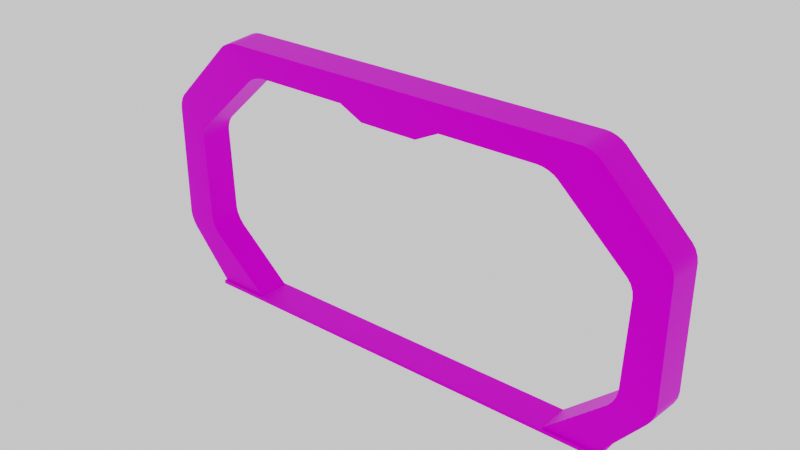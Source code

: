 # Source: PORTAO2.blend  (saved by Blender 3.2.14; exported with 4.5.12 LTS)
import bpy
from mathutils import Matrix  # noqa: F401  (used for matrix-valued properties, if any)

bpy.ops.wm.read_factory_settings(use_empty=True)
scene = bpy.context.scene
scene.name = 'Scene'

# ---- collections
col_curva1 = bpy.data.collections.new('CURVA1'); scene.collection.children.link(col_curva1)
col_portas = bpy.data.collections.new('PORTAS'); scene.collection.children.link(col_portas)

# ---- images (referenced by path relative to the original .blend; pixels are not part of the script)
import os
ASSET_DIR = os.environ.get("B2B_ASSET_DIR", "")  # directory of the original .blend (textures are referenced by path, not embedded)
HERE = os.path.dirname(os.path.abspath(__file__))  # packed textures are extracted next to this script under _unpacked/

def load_image(name, relpath, width, height, colorspace="sRGB"):
    """Load a texture the original file referenced (path relative to the .blend, or extracted next to this script)."""
    p = next((c for c in (os.path.join(HERE, relpath), os.path.join(ASSET_DIR, relpath)) if relpath and os.path.exists(c)), "")
    if p:
        img = bpy.data.images.load(p, check_existing=True)
        img.name = name
    else:  # same state as the original file: an image datablock whose file is absent (Cycles renders it pink)
        img = bpy.data.images.new(name, width, height)
        img.source = "FILE"
        img.filepath = "//" + (relpath or name)
    img.colorspace_settings.name = colorspace
    return img
img_porta03parede_base_color_png_001 = load_image('porta03Parede_Base_color.png.001', 'porta03Parede_Base_color.png', 1024, 1024, 'sRGB')

# ---- materials (node trees are filled in below, after node groups)
mat_porta03parede_008 = bpy.data.materials.new('porta03Parede.008')
mat_porta03parede_008.roughness = 0.5528
mat_porta03parede_008.specular_intensity = 1.0
mat_porta03parede_008.metallic = 1.0

# ---- material node trees
mat_porta03parede_008.use_nodes = True; mat_porta03parede_008.node_tree.nodes.clear()
_N = mat_porta03parede_008.node_tree.nodes; _L = mat_porta03parede_008.node_tree.links
n0 = _N.new('ShaderNodeBsdfPrincipled'); n0.name = 'Principled BSDF'; n0.location = (10, 300)
n0.distribution = 'GGX'
n0.subsurface_method = 'RANDOM_WALK_SKIN'
n0.inputs[1].default_value = 1.0
n0.inputs[2].default_value = 0.5528
n0.inputs[3].default_value = 1.45
n0.inputs[13].default_value = 1.0
n0.inputs[27].default_value = (0.0, 0.0, 0.0, 1.0)
n0.inputs[28].default_value = 1.0
n1 = _N.new('ShaderNodeNormalMap'); n1.name = 'Normal Map'; n1.location = (-300, -300)
n1.label = 'Normal/Map'
n2 = _N.new('ShaderNodeTexImage'); n2.name = 'Image Texture.002'; n2.location = (-717, 298)
n2.image = img_porta03parede_base_color_png_001
n3 = _N.new('ShaderNodeOutputMaterial'); n3.name = 'Material Output'; n3.location = (300, 300)
_L.new(n0.outputs[0], n3.inputs[0])
_L.new(n1.outputs[0], n0.inputs[5])
_L.new(n2.outputs[0], n0.inputs[0])
n3.is_active_output = True

# ---- world
world_world = bpy.data.worlds.new('World'); scene.world = world_world
world_world.use_nodes = True; world_world.node_tree.nodes.clear()
_N = world_world.node_tree.nodes; _L = world_world.node_tree.links
n0 = _N.new('ShaderNodeOutputWorld'); n0.name = 'World Output'; n0.location = (300, 300)
n1 = _N.new('ShaderNodeBackground'); n1.name = 'Background'; n1.location = (10, 300)
n1.inputs[0].default_value = (0.01607, 0.01607, 0.01607, 1.0)
n1.inputs[1].default_value = 50.0
_L.new(n1.outputs[0], n0.inputs[0])
n0.is_active_output = True
world_world.color = (0.05088, 0.05088, 0.05088)
world_world.use_sun_shadow = False
world_world.sun_shadow_jitter_overblur = 0.0

# ---- meshes
me_cube_026 = bpy.data.meshes.new('Cube.026')
me_cube_026.from_pydata([(-0.9672, -0.06043, -0.4551), (-0.817, -0.05997, -0.6326), (-0.9445, -0.06193, -0.4457), (-1.0, 0.06312, -0.3948), (-1.0, 0.06312, 0.03235), (-0.9662, 0.06116, 0.01819), (-0.9663, 0.06118, -0.3809), (-0.978, 0.06312, 0.08777), (-0.7509, 0.06312, 0.3149), (-0.7369, 0.06117, 0.2812), (-0.9443, 0.06116, 0.07376), (-0.9928, -0.06051, 0.02938), (-0.9928, -0.06051, -0.3919), (-0.9663, -0.06226, -0.3809), (-0.9662, -0.06225, 0.01819), (-0.817, 0.05889, -0.6326), (-0.9446, 0.06085, -0.4455), (-0.8364, 0.06084, -0.4473), (-0.6245, 0.05889, -0.6314), (-0.9736, 0.06251, -0.4574), (-0.7479, -0.06051, 0.3077), (-0.9708, -0.06051, 0.0848), (-0.9443, -0.06225, 0.07376), (-0.7369, -0.06225, 0.2812), (-0.2092, -0.06159, 0.305), (-0.6685, -0.06219, 0.3075), (-0.5469, -0.06218, 0.24), (-0.2092, -0.06158, 0.2391), (-0.1089, 0.06034, 0.3044), (2.162e-07, 0.06019, 0.3038), (2.162e-07, 0.06019, 0.1956), (-0.1089, 0.06034, 0.1959), (-0.2092, -0.06103, 0.3343), (-0.6799, -0.06055, 0.3343), (-0.8363, -0.06192, -0.4473), (-0.6245, -0.05997, -0.6314), (-0.8801, 0.06116, -0.06685), (-0.8684, 0.06118, -0.3826), (-0.8684, -0.06226, -0.3826), (-0.8801, -0.06225, -0.06685), (-0.6167, 0.06117, 0.2144), (-0.6167, -0.06225, 0.2144), (-0.8587, -0.06225, -0.01089), (-0.8587, 0.06116, -0.01089), (-0.2092, 0.0605, 0.2391), (-0.5469, 0.0611, 0.24), (-0.817, -0.05997, -0.6424), (-0.6244, -0.05997, -0.6412), (-0.817, 0.05889, -0.6424), (-0.6244, 0.05889, -0.6412), (-0.9553, 0.06116, 0.05828), (-0.989, 0.06312, 0.0723), (-0.9633, 0.06116, 0.03794), (-0.9971, 0.06312, 0.05201), (-0.9633, -0.06225, 0.03794), (-0.9899, -0.06051, 0.04904), (-0.9553, -0.06225, 0.05828), (-0.9818, -0.06051, 0.06933), (-0.8698, -0.06225, -0.02613), (-0.8698, 0.06116, -0.02613), (-0.8777, -0.06225, -0.04661), (-0.8777, 0.06116, -0.04661), (-0.1089, 0.06312, 0.3414), (2.162e-07, 0.06312, 0.3414), (-0.9868, 0.06282, -0.4393), (-0.9554, 0.06101, -0.4263), (-0.9965, 0.06304, -0.4164), (-0.9634, 0.06113, -0.4027), (-0.9894, -0.0605, -0.4135), (-0.9634, -0.06222, -0.4027), (-0.98, -0.06047, -0.4366), (-0.9554, -0.06209, -0.4264), (-0.8636, 0.06113, -0.4044), (-0.8519, 0.06101, -0.4281), (-0.8636, -0.06222, -0.4044), (-0.8519, -0.06209, -0.4281), (-0.7376, 0.06312, 0.3251), (-0.7236, 0.06116, 0.2913), (-0.72, 0.06312, 0.3337), (-0.7059, 0.06115, 0.2998), (-0.7008, 0.06312, 0.3394), (-0.6865, 0.06113, 0.3055), (-0.6829, 0.06312, 0.3414), (-0.6685, 0.06111, 0.3075), (-0.6978, -0.06054, 0.3323), (-0.6865, -0.06222, 0.3055), (-0.717, -0.06052, 0.3265), (-0.7059, -0.06223, 0.2998), (-0.7346, -0.06051, 0.3179), (-0.7236, -0.06225, 0.2913), (-0.5651, -0.06221, 0.2381), (-0.5651, 0.06112, 0.2381), (-0.5848, -0.06223, 0.2326), (-0.5848, 0.06115, 0.2326), (-0.6029, -0.06225, 0.2242), (-0.6029, 0.06116, 0.2242), (-0.1089, -0.06115, 0.3344), (2.162e-07, -0.06128, 0.3344), (-0.2092, 0.06312, 0.3414), (-0.1971, -0.06105, 0.3343), (-0.1971, 0.06312, 0.3414), (-0.1971, 0.06047, 0.3049), (-0.2092, 0.0605, 0.305), (-0.1089, -0.06143, 0.1959), (-0.1971, -0.06155, 0.239), (-0.1971, 0.06047, 0.239), (-0.1971, -0.06156, 0.3049), (-0.1089, -0.06143, 0.3044), (2.162e-07, -0.06127, 0.3038), (2.162e-07, -0.06127, 0.1956), (0.9672, -0.06043, -0.4551), (0.9445, -0.06193, -0.4457), (0.817, -0.05997, -0.6326), (1.0, 0.06312, -0.3948), (0.9663, 0.06118, -0.3809), (0.9662, 0.06116, 0.01819), (1.0, 0.06312, 0.03235), (0.978, 0.06312, 0.08777), (0.9443, 0.06116, 0.07376), (0.7369, 0.06117, 0.2812), (0.7509, 0.06312, 0.3149), (0.9928, -0.06051, 0.02938), (0.9662, -0.06225, 0.01819), (0.9663, -0.06226, -0.3809), (0.9928, -0.06051, -0.3919), (0.817, 0.05889, -0.6326), (0.6245, 0.05889, -0.6314), (0.8364, 0.06084, -0.4473), (0.9446, 0.06085, -0.4455), (0.9736, 0.06251, -0.4574), (0.7479, -0.06051, 0.3077), (0.7369, -0.06225, 0.2812), (0.9443, -0.06225, 0.07376), (0.9708, -0.06051, 0.0848), (0.2092, -0.06159, 0.305), (0.2092, -0.06158, 0.2391), (0.5469, -0.06218, 0.24), (0.6685, -0.06219, 0.3075), (0.1089, 0.06034, 0.3044), (0.1089, 0.06034, 0.1959), (0.2092, -0.06103, 0.3343), (0.6799, -0.06055, 0.3343), (0.6245, -0.05997, -0.6314), (0.8363, -0.06192, -0.4473), (0.8684, 0.06118, -0.3826), (0.8801, 0.06116, -0.06685), (0.8801, -0.06225, -0.06685), (0.8684, -0.06226, -0.3826), (0.6167, 0.06117, 0.2144), (0.8587, 0.06116, -0.01089), (0.8587, -0.06225, -0.01089), (0.6167, -0.06225, 0.2144), (0.2092, 0.0605, 0.2391), (0.5469, 0.0611, 0.24), (0.6244, -0.05997, -0.6412), (0.817, -0.05997, -0.6424), (0.6244, 0.05889, -0.6412), (0.817, 0.05889, -0.6424), (0.989, 0.06312, 0.0723), (0.9553, 0.06116, 0.05828), (0.9971, 0.06312, 0.05201), (0.9633, 0.06116, 0.03794), (0.9899, -0.06051, 0.04904), (0.9633, -0.06225, 0.03794), (0.9818, -0.06051, 0.06933), (0.9553, -0.06225, 0.05828), (0.8698, 0.06116, -0.02613), (0.8698, -0.06225, -0.02613), (0.8777, 0.06116, -0.04661), (0.8777, -0.06225, -0.04661), (0.1089, 0.06312, 0.3414), (0.9554, 0.06101, -0.4263), (0.9868, 0.06282, -0.4393), (0.9634, 0.06113, -0.4027), (0.9965, 0.06304, -0.4164), (0.9634, -0.06222, -0.4027), (0.9894, -0.0605, -0.4135), (0.9554, -0.06209, -0.4264), (0.98, -0.06047, -0.4366), (0.8636, 0.06113, -0.4044), (0.8519, 0.06101, -0.4281), (0.8636, -0.06222, -0.4044), (0.8519, -0.06209, -0.4281), (0.7236, 0.06116, 0.2913), (0.7376, 0.06312, 0.3251), (0.7059, 0.06115, 0.2998), (0.72, 0.06312, 0.3337), (0.6865, 0.06113, 0.3055), (0.7008, 0.06312, 0.3394), (0.6685, 0.06111, 0.3075), (0.6829, 0.06312, 0.3414), (0.6865, -0.06222, 0.3055), (0.6978, -0.06054, 0.3323), (0.7059, -0.06223, 0.2998), (0.717, -0.06052, 0.3265), (0.7236, -0.06225, 0.2913), (0.7346, -0.06051, 0.3179), (0.5651, 0.06112, 0.2381), (0.5651, -0.06221, 0.2381), (0.5848, 0.06115, 0.2326), (0.5848, -0.06223, 0.2326), (0.6029, 0.06116, 0.2242), (0.6029, -0.06225, 0.2242), (0.1089, -0.06115, 0.3344), (0.2092, 0.06312, 0.3414), (0.1971, 0.06312, 0.3414), (0.1971, -0.06105, 0.3343), (0.2092, 0.0605, 0.305), (0.1971, 0.06047, 0.3049), (0.1971, 0.06047, 0.239), (0.1971, -0.06155, 0.239), (0.1089, -0.06143, 0.1959), (0.1089, -0.06143, 0.3044), (0.1971, -0.06156, 0.3049)], [], [(0, 1, 2), (6, 3, 4), (4, 5, 6), (10, 7, 8), (8, 9, 10), (14, 11, 12), (12, 13, 14), (18, 15, 16), (16, 17, 18), (1, 0, 19), (19, 15, 1), (23, 20, 21), (21, 22, 23), (27, 24, 25), (25, 26, 27), (31, 28, 29), (29, 30, 31), (24, 32, 33), (33, 25, 24), (8, 7, 21), (21, 20, 8), (18, 17, 34), (34, 35, 18), (34, 2, 1), (1, 35, 34), (37, 6, 5), (5, 36, 37), (39, 14, 13), (13, 38, 39), (37, 36, 39), (39, 38, 37), (43, 40, 41), (41, 42, 43), (45, 44, 27), (27, 26, 45), (43, 10, 9), (9, 40, 43), (41, 23, 22), (22, 42, 41), (47, 35, 1), (1, 46, 47), (4, 3, 12), (12, 11, 4), (47, 46, 48), (48, 49, 47), (46, 1, 15), (15, 48, 46), (49, 18, 35), (35, 47, 49), (48, 15, 18), (18, 49, 48), (51, 7, 10), (10, 50, 51), (53, 51, 50), (50, 52, 53), (4, 53, 52), (52, 5, 4), (55, 11, 14), (14, 54, 55), (57, 55, 54), (54, 56, 57), (21, 57, 56), (56, 22, 21), (57, 21, 7), (7, 51, 57), (55, 57, 51), (51, 53, 55), (11, 55, 53), (53, 4, 11), (59, 43, 42), (42, 58, 59), (61, 59, 58), (58, 60, 61), (36, 61, 60), (60, 39, 36), (61, 36, 5), (5, 52, 61), (59, 61, 52), (52, 50, 59), (43, 59, 50), (50, 10, 43), (54, 14, 39), (39, 60, 54), (56, 54, 60), (60, 58, 56), (22, 56, 58), (58, 42, 22), (28, 62, 63), (63, 29, 28), (65, 16, 19), (19, 64, 65), (67, 65, 64), (64, 66, 67), (6, 67, 66), (66, 3, 6), (69, 13, 12), (12, 68, 69), (71, 69, 68), (68, 70, 71), (2, 71, 70), (70, 0, 2), (68, 12, 3), (3, 66, 68), (70, 68, 66), (66, 64, 70), (0, 70, 64), (64, 19, 0), (67, 6, 37), (37, 72, 67), (65, 67, 72), (72, 73, 65), (16, 65, 73), (73, 17, 16), (74, 38, 13), (13, 69, 74), (75, 74, 69), (69, 71, 75), (34, 75, 71), (71, 2, 34), (72, 37, 38), (38, 74, 72), (73, 72, 74), (74, 75, 73), (17, 73, 75), (75, 34, 17), (19, 16, 15), (77, 9, 8), (8, 76, 77), (79, 77, 76), (76, 78, 79), (81, 79, 78), (78, 80, 81), (83, 81, 80), (80, 82, 83), (85, 25, 33), (33, 84, 85), (87, 85, 84), (84, 86, 87), (89, 87, 86), (86, 88, 89), (23, 89, 88), (88, 20, 23), (84, 33, 82), (82, 80, 84), (86, 84, 80), (80, 78, 86), (88, 86, 78), (78, 76, 88), (20, 88, 76), (76, 8, 20), (91, 45, 26), (26, 90, 91), (93, 91, 90), (90, 92, 93), (95, 93, 92), (92, 94, 95), (40, 95, 94), (94, 41, 40), (81, 83, 45), (45, 91, 81), (79, 81, 91), (91, 93, 79), (77, 79, 93), (93, 95, 77), (9, 77, 95), (95, 40, 9), (90, 26, 25), (25, 85, 90), (92, 90, 85), (85, 87, 92), (94, 92, 87), (87, 89, 94), (41, 94, 89), (89, 23, 41), (63, 62, 96), (96, 97, 63), (100, 98, 32), (32, 99, 100), (102, 98, 100), (100, 101, 102), (105, 31, 103), (103, 104, 105), (107, 96, 99), (99, 106, 107), (44, 102, 101), (101, 105, 44), (103, 107, 106), (106, 104, 103), (45, 83, 102), (102, 44, 45), (83, 82, 98), (98, 102, 83), (98, 82, 33), (33, 32, 98), (44, 105, 104), (104, 27, 44), (106, 99, 32), (32, 24, 106), (104, 106, 24), (24, 27, 104), (109, 108, 107), (107, 103, 109), (108, 97, 96), (96, 107, 108), (31, 30, 109), (109, 103, 31), (62, 100, 99), (99, 96, 62), (101, 100, 62), (62, 28, 101), (105, 101, 28), (28, 31, 105), (110, 111, 112), (116, 113, 114), (114, 115, 116), (120, 117, 118), (118, 119, 120), (124, 121, 122), (122, 123, 124), (128, 125, 126), (126, 127, 128), (129, 110, 112), (112, 125, 129), (133, 130, 131), (131, 132, 133), (137, 134, 135), (135, 136, 137), (29, 138, 139), (139, 30, 29), (141, 140, 134), (134, 137, 141), (133, 117, 120), (120, 130, 133), (143, 127, 126), (126, 142, 143), (112, 111, 143), (143, 142, 112), (115, 114, 144), (144, 145, 115), (123, 122, 146), (146, 147, 123), (146, 145, 144), (144, 147, 146), (151, 148, 149), (149, 150, 151), (135, 152, 153), (153, 136, 135), (119, 118, 149), (149, 148, 119), (132, 131, 151), (151, 150, 132), (112, 142, 154), (154, 155, 112), (124, 113, 116), (116, 121, 124), (157, 155, 154), (154, 156, 157), (125, 112, 155), (155, 157, 125), (142, 126, 156), (156, 154, 142), (126, 125, 157), (157, 156, 126), (118, 117, 158), (158, 159, 118), (159, 158, 160), (160, 161, 159), (161, 160, 116), (116, 115, 161), (122, 121, 162), (162, 163, 122), (163, 162, 164), (164, 165, 163), (165, 164, 133), (133, 132, 165), (117, 133, 164), (164, 158, 117), (158, 164, 162), (162, 160, 158), (160, 162, 121), (121, 116, 160), (150, 149, 166), (166, 167, 150), (167, 166, 168), (168, 169, 167), (169, 168, 145), (145, 146, 169), (115, 145, 168), (168, 161, 115), (161, 168, 166), (166, 159, 161), (159, 166, 149), (149, 118, 159), (146, 122, 163), (163, 169, 146), (169, 163, 165), (165, 167, 169), (167, 165, 132), (132, 150, 167), (63, 170, 138), (138, 29, 63), (129, 128, 171), (171, 172, 129), (172, 171, 173), (173, 174, 172), (174, 173, 114), (114, 113, 174), (124, 123, 175), (175, 176, 124), (176, 175, 177), (177, 178, 176), (178, 177, 111), (111, 110, 178), (113, 124, 176), (176, 174, 113), (174, 176, 178), (178, 172, 174), (172, 178, 110), (110, 129, 172), (144, 114, 173), (173, 179, 144), (179, 173, 171), (171, 180, 179), (180, 171, 128), (128, 127, 180), (123, 147, 181), (181, 175, 123), (175, 181, 182), (182, 177, 175), (177, 182, 143), (143, 111, 177), (147, 144, 179), (179, 181, 147), (181, 179, 180), (180, 182, 181), (182, 180, 127), (127, 143, 182), (129, 125, 128), (120, 119, 183), (183, 184, 120), (184, 183, 185), (185, 186, 184), (186, 185, 187), (187, 188, 186), (188, 187, 189), (189, 190, 188), (141, 137, 191), (191, 192, 141), (192, 191, 193), (193, 194, 192), (194, 193, 195), (195, 196, 194), (196, 195, 131), (131, 130, 196), (190, 141, 192), (192, 188, 190), (188, 192, 194), (194, 186, 188), (186, 194, 196), (196, 184, 186), (184, 196, 130), (130, 120, 184), (136, 153, 197), (197, 198, 136), (198, 197, 199), (199, 200, 198), (200, 199, 201), (201, 202, 200), (202, 201, 148), (148, 151, 202), (153, 189, 187), (187, 197, 153), (197, 187, 185), (185, 199, 197), (199, 185, 183), (183, 201, 199), (201, 183, 119), (119, 148, 201), (137, 136, 198), (198, 191, 137), (191, 198, 200), (200, 193, 191), (193, 200, 202), (202, 195, 193), (195, 202, 151), (151, 131, 195), (203, 170, 63), (63, 97, 203), (140, 204, 205), (205, 206, 140), (205, 204, 207), (207, 208, 205), (211, 139, 209), (209, 210, 211), (206, 203, 212), (212, 213, 206), (208, 207, 152), (152, 209, 208), (213, 212, 211), (211, 210, 213), (207, 189, 153), (153, 152, 207), (204, 190, 189), (189, 207, 204), (141, 190, 204), (204, 140, 141), (210, 209, 152), (152, 135, 210), (140, 206, 213), (213, 134, 140), (134, 213, 210), (210, 135, 134), (212, 108, 109), (109, 211, 212), (203, 97, 108), (108, 212, 203), (109, 30, 139), (139, 211, 109), (206, 205, 170), (170, 203, 206), (170, 205, 208), (208, 138, 170), (138, 208, 209), (209, 139, 138)])
me_cube_026.polygons.foreach_set('use_smooth', [True] * 424)
_k = set([(0, 1), (0, 70), (1, 15), (1, 46), (3, 4), (3, 66), (4, 53), (7, 8), (7, 51), (8, 76), (11, 12), (11, 55), (12, 68), (15, 19), (15, 48), (17, 18), (17, 73), (18, 35), (18, 49), (19, 64), (20, 21), (20, 88), (21, 57), (26, 27), (26, 90), (27, 104), (30, 31), (30, 139), (31, 105), (32, 33), (32, 99), (33, 84), (34, 35), (34, 75), (35, 47), (36, 37), (36, 61), (37, 72), (38, 39), (38, 74), (39, 60), (40, 43), (40, 95), (41, 42), (41, 94), (42, 58), (43, 59), (44, 45), (44, 105), (45, 91), (46, 47), (46, 48), (47, 49), (48, 49), (51, 53), (55, 57), (58, 60), (59, 61), (62, 63), (62, 100), (63, 170), (64, 66), (68, 70), (72, 73), (74, 75), (76, 78), (78, 80), (80, 82), (82, 98), (84, 86), (86, 88), (90, 92), (91, 93), (92, 94), (93, 95), (96, 97), (96, 99), (97, 203), (98, 100), (103, 104), (103, 109), (109, 211), (110, 112), (110, 178), (112, 125), (112, 155), (113, 116), (113, 174), (116, 160), (117, 120), (117, 158), (120, 184), (121, 124), (121, 162), (124, 176), (125, 129), (125, 157), (126, 127), (126, 142), (126, 156), (127, 180), (129, 172), (130, 133), (130, 196), (133, 164), (135, 136), (135, 210), (136, 198), (139, 209), (140, 141), (140, 206), (141, 192), (142, 143), (142, 154), (143, 182), (144, 145), (144, 179), (145, 168), (146, 147), (146, 169), (147, 181), (148, 149), (148, 201), (149, 166), (150, 151), (150, 167), (151, 202), (152, 153), (152, 209), (153, 197), (154, 155), (154, 156), (155, 157), (156, 157), (158, 160), (162, 164), (166, 168), (167, 169), (170, 205), (172, 174), (176, 178), (179, 180), (181, 182), (184, 186), (186, 188), (188, 190), (190, 204), (192, 194), (194, 196), (197, 199), (198, 200), (199, 201), (200, 202), (203, 206), (204, 205), (210, 211)])
me_cube_026.attributes.new('sharp_edge', 'BOOLEAN', 'EDGE').data.foreach_set('value', [ (min(e.vertices), max(e.vertices)) in _k for e in me_cube_026.edges])
_uv = me_cube_026.uv_layers.new(name='UVMap')
_uv.uv.foreach_set('vector', [0.8802, 0.8041, 0.8904, 0.8403, 0.8638, 0.817, 0.9478, 0.7786, 0.9347, 0.7833, 0.8426, 0.6673, 0.8426, 0.6673, 0.8546, 0.6615, 0.9478, 0.7786, 0.8379, 0.6462, 0.8303, 0.6552, 0.7594, 0.5776, 0.7594, 0.5776, 0.7695, 0.5717, 0.8379, 0.6462, 0.7949, 0.7036, 0.8028, 0.6955, 0.8711, 0.7929, 0.8711, 0.7929, 0.8553, 0.8028, 0.7949, 0.7036, 0.9204, 0.8851, 0.9444, 0.8439, 0.9759, 0.8225, 0.9759, 0.8225, 0.9541, 0.9324, 0.9204, 0.8851, 0.8904, 0.8403, 0.8802, 0.8041, 0.9516, 0.8022, 0.9516, 0.8022, 0.9444, 0.8439, 0.8904, 0.8403, 0.7247, 0.6144, 0.73, 0.6066, 0.7945, 0.6817, 0.7945, 0.6817, 0.7859, 0.6863, 0.7247, 0.6144, 0.5734, 0.5127, 0.5899, 0.4957, 0.7059, 0.5982, 0.7059, 0.5982, 0.6609, 0.5937, 0.5734, 0.5127, 0.6383, 0.3931, 0.612, 0.4205, 0.5848, 0.3937, 0.5848, 0.3937, 0.611, 0.3665, 0.6383, 0.3931, 0.5899, 0.4957, 0.5971, 0.4876, 0.7143, 0.5927, 0.7143, 0.5927, 0.7059, 0.5982, 0.5899, 0.4957, 0.7594, 0.5776, 0.8303, 0.6552, 0.7945, 0.6817, 0.7945, 0.6817, 0.73, 0.6066, 0.7594, 0.5776, 0.9204, 0.8851, 0.9541, 0.9324, 0.8515, 0.8951, 0.8515, 0.8951, 0.9038, 0.8696, 0.9204, 0.8851, 0.8515, 0.8951, 0.8638, 0.817, 0.8904, 0.8403, 0.8904, 0.8403, 0.9038, 0.8696, 0.8515, 0.8951, 0.989, 0.7804, 0.9478, 0.7786, 0.8546, 0.6615, 0.8546, 0.6615, 0.8977, 0.6607, 0.989, 0.7804, 0.7742, 0.7431, 0.7949, 0.7036, 0.8553, 0.8028, 0.8553, 0.8028, 0.834, 0.8723, 0.7742, 0.7431, 0.8073, 0.9071, 0.7378, 0.7685, 0.7742, 0.7431, 0.7742, 0.7431, 0.834, 0.8723, 0.8073, 0.9071, 0.7242, 0.7486, 0.6457, 0.6482, 0.6785, 0.6216, 0.6785, 0.6216, 0.7577, 0.7213, 0.7242, 0.7486, 0.6304, 0.6255, 0.545, 0.5459, 0.5734, 0.5127, 0.5734, 0.5127, 0.6609, 0.5937, 0.6304, 0.6255, 0.8765, 0.6249, 0.8379, 0.6462, 0.7695, 0.5717, 0.7695, 0.5717, 0.7796, 0.5243, 0.8765, 0.6249, 0.6785, 0.6216, 0.7247, 0.6144, 0.7859, 0.6863, 0.7859, 0.6863, 0.7577, 0.7213, 0.6785, 0.6216, 0.9052, 0.8688, 0.9038, 0.8696, 0.8904, 0.8403, 0.8904, 0.8403, 0.8944, 0.8417, 0.9052, 0.8688, 0.8426, 0.6673, 0.9347, 0.7833, 0.8711, 0.7929, 0.8711, 0.7929, 0.8028, 0.6955, 0.8426, 0.6673, 0.9052, 0.8688, 0.8944, 0.8417, 0.9413, 0.8451, 0.9413, 0.8451, 0.92, 0.8821, 0.9052, 0.8688, 0.8944, 0.8417, 0.8904, 0.8403, 0.9444, 0.8439, 0.9444, 0.8439, 0.9413, 0.8451, 0.8944, 0.8417, 0.92, 0.8821, 0.9204, 0.8851, 0.9038, 0.8696, 0.9038, 0.8696, 0.9052, 0.8688, 0.92, 0.8821, 0.9413, 0.8451, 0.9444, 0.8439, 0.9204, 0.8851, 0.9204, 0.8851, 0.92, 0.8821, 0.9413, 0.8451, 0.8338, 0.6592, 0.8303, 0.6552, 0.8379, 0.6462, 0.8379, 0.6462, 0.8428, 0.6509, 0.8338, 0.6592, 0.8383, 0.6635, 0.8338, 0.6592, 0.8428, 0.6509, 0.8428, 0.6509, 0.8487, 0.6565, 0.8383, 0.6635, 0.8426, 0.6673, 0.8383, 0.6635, 0.8487, 0.6565, 0.8487, 0.6565, 0.8546, 0.6615, 0.8426, 0.6673, 0.8005, 0.6908, 0.8028, 0.6955, 0.7949, 0.7036, 0.7949, 0.7036, 0.7927, 0.6973, 0.8005, 0.6908, 0.7976, 0.6857, 0.8005, 0.6908, 0.7927, 0.6973, 0.7927, 0.6973, 0.7894, 0.6911, 0.7976, 0.6857, 0.7945, 0.6817, 0.7976, 0.6857, 0.7894, 0.6911, 0.7894, 0.6911, 0.7859, 0.6863, 0.7945, 0.6817, 0.7976, 0.6857, 0.7945, 0.6817, 0.8303, 0.6552, 0.8303, 0.6552, 0.8338, 0.6592, 0.7976, 0.6857, 0.8005, 0.6908, 0.7976, 0.6857, 0.8338, 0.6592, 0.8338, 0.6592, 0.8383, 0.6635, 0.8005, 0.6908, 0.8028, 0.6955, 0.8005, 0.6908, 0.8383, 0.6635, 0.8383, 0.6635, 0.8426, 0.6673, 0.8028, 0.6955, 0.7286, 0.7546, 0.7242, 0.7486, 0.7577, 0.7213, 0.7577, 0.7213, 0.7636, 0.7275, 0.7286, 0.7546, 0.7335, 0.7617, 0.7286, 0.7546, 0.7636, 0.7275, 0.7636, 0.7275, 0.7696, 0.7354, 0.7335, 0.7617, 0.7378, 0.7685, 0.7335, 0.7617, 0.7696, 0.7354, 0.7696, 0.7354, 0.7742, 0.7431, 0.7378, 0.7685, 0.8903, 0.6501, 0.8977, 0.6607, 0.8546, 0.6615, 0.8546, 0.6615, 0.8487, 0.6565, 0.8903, 0.6501, 0.8825, 0.637, 0.8903, 0.6501, 0.8487, 0.6565, 0.8487, 0.6565, 0.8428, 0.6509, 0.8825, 0.637, 0.8765, 0.6249, 0.8825, 0.637, 0.8428, 0.6509, 0.8428, 0.6509, 0.8379, 0.6462, 0.8765, 0.6249, 0.7927, 0.6973, 0.7949, 0.7036, 0.7742, 0.7431, 0.7742, 0.7431, 0.7696, 0.7354, 0.7927, 0.6973, 0.7894, 0.6911, 0.7927, 0.6973, 0.7696, 0.7354, 0.7696, 0.7354, 0.7636, 0.7275, 0.7894, 0.6911, 0.7859, 0.6863, 0.7894, 0.6911, 0.7636, 0.7275, 0.7636, 0.7275, 0.7577, 0.7213, 0.7859, 0.6863, 0.612, 0.4205, 0.6031, 0.43, 0.5756, 0.4032, 0.5756, 0.4032, 0.5848, 0.3937, 0.612, 0.4205, 0.9783, 0.8106, 0.9759, 0.8225, 0.9516, 0.8022, 0.9516, 0.8022, 0.9472, 0.7961, 0.9783, 0.8106, 0.9636, 0.79, 0.9783, 0.8106, 0.9472, 0.7961, 0.9472, 0.7961, 0.9422, 0.789, 0.9636, 0.79, 0.9478, 0.7786, 0.9636, 0.79, 0.9422, 0.789, 0.9422, 0.789, 0.9347, 0.7833, 0.9478, 0.7786, 0.8581, 0.8073, 0.8553, 0.8028, 0.8711, 0.7929, 0.8711, 0.7929, 0.8751, 0.7963, 0.8581, 0.8073, 0.8612, 0.8124, 0.8581, 0.8073, 0.8751, 0.7963, 0.8751, 0.7963, 0.878, 0.8004, 0.8612, 0.8124, 0.8638, 0.817, 0.8612, 0.8124, 0.878, 0.8004, 0.878, 0.8004, 0.8802, 0.8041, 0.8638, 0.817, 0.8751, 0.7963, 0.8711, 0.7929, 0.9347, 0.7833, 0.9347, 0.7833, 0.9422, 0.789, 0.8751, 0.7963, 0.878, 0.8004, 0.8751, 0.7963, 0.9422, 0.789, 0.9422, 0.789, 0.9472, 0.7961, 0.878, 0.8004, 0.8802, 0.8041, 0.878, 0.8004, 0.9472, 0.7961, 0.9472, 0.7961, 0.9516, 0.8022, 0.8802, 0.8041, 0.9636, 0.79, 0.9478, 0.7786, 0.989, 0.7804, 0.989, 0.7804, 1.0, 0.8178, 0.9636, 0.79, 0.9783, 0.8106, 0.9636, 0.79, 1.0, 0.8178, 1.0, 0.8178, 0.9825, 0.8779, 0.9783, 0.8106, 0.9759, 0.8225, 0.9783, 0.8106, 0.9825, 0.8779, 0.9825, 0.8779, 0.9541, 0.9324, 0.9759, 0.8225, 0.8393, 0.8967, 0.834, 0.8723, 0.8553, 0.8028, 0.8553, 0.8028, 0.8581, 0.8073, 0.8393, 0.8967, 0.8463, 0.897, 0.8393, 0.8967, 0.8581, 0.8073, 0.8581, 0.8073, 0.8612, 0.8124, 0.8463, 0.897, 0.8515, 0.8951, 0.8463, 0.897, 0.8612, 0.8124, 0.8612, 0.8124, 0.8638, 0.817, 0.8515, 0.8951, 0.829, 0.9243, 0.8073, 0.9071, 0.834, 0.8723, 0.834, 0.8723, 0.8393, 0.8967, 0.829, 0.9243, 0.8889, 0.9342, 0.829, 0.9243, 0.8393, 0.8967, 0.8393, 0.8967, 0.8463, 0.897, 0.8889, 0.9342, 0.9541, 0.9324, 0.8889, 0.9342, 0.8463, 0.897, 0.8463, 0.897, 0.8515, 0.8951, 0.9541, 0.9324, 0.9516, 0.8022, 0.9759, 0.8225, 0.9444, 0.8439, 0.7654, 0.5672, 0.7695, 0.5717, 0.7594, 0.5776, 0.7594, 0.5776, 0.7561, 0.5743, 0.7654, 0.5672, 0.7607, 0.5619, 0.7654, 0.5672, 0.7561, 0.5743, 0.7561, 0.5743, 0.7522, 0.5703, 0.7607, 0.5619, 0.7557, 0.5564, 0.7607, 0.5619, 0.7522, 0.5703, 0.7522, 0.5703, 0.7484, 0.566, 0.7557, 0.5564, 0.7514, 0.5514, 0.7557, 0.5564, 0.7484, 0.566, 0.7484, 0.566, 0.745, 0.5622, 0.7514, 0.5514, 0.711, 0.6017, 0.7059, 0.5982, 0.7143, 0.5927, 0.7143, 0.5927, 0.7184, 0.5958, 0.711, 0.6017, 0.7162, 0.6059, 0.711, 0.6017, 0.7184, 0.5958, 0.7184, 0.5958, 0.7227, 0.5994, 0.7162, 0.6059, 0.7211, 0.6103, 0.7162, 0.6059, 0.7227, 0.5994, 0.7227, 0.5994, 0.7268, 0.6032, 0.7211, 0.6103, 0.7247, 0.6144, 0.7211, 0.6103, 0.7268, 0.6032, 0.7268, 0.6032, 0.73, 0.6066, 0.7247, 0.6144, 0.7184, 0.5958, 0.7143, 0.5927, 0.745, 0.5622, 0.745, 0.5622, 0.7484, 0.566, 0.7184, 0.5958, 0.7227, 0.5994, 0.7184, 0.5958, 0.7484, 0.566, 0.7484, 0.566, 0.7522, 0.5703, 0.7227, 0.5994, 0.7268, 0.6032, 0.7227, 0.5994, 0.7522, 0.5703, 0.7522, 0.5703, 0.7561, 0.5743, 0.7268, 0.6032, 0.73, 0.6066, 0.7268, 0.6032, 0.7561, 0.5743, 0.7561, 0.5743, 0.7594, 0.5776, 0.73, 0.6066, 0.6342, 0.6306, 0.6304, 0.6255, 0.6609, 0.5937, 0.6609, 0.5937, 0.6656, 0.5999, 0.6342, 0.6306, 0.6384, 0.6366, 0.6342, 0.6306, 0.6656, 0.5999, 0.6656, 0.5999, 0.6705, 0.6073, 0.6384, 0.6366, 0.6423, 0.6428, 0.6384, 0.6366, 0.6705, 0.6073, 0.6705, 0.6073, 0.675, 0.615, 0.6423, 0.6428, 0.6457, 0.6482, 0.6423, 0.6428, 0.675, 0.615, 0.675, 0.615, 0.6785, 0.6216, 0.6457, 0.6482, 0.7557, 0.5564, 0.7514, 0.5514, 0.7412, 0.507, 0.7412, 0.507, 0.7487, 0.5112, 0.7557, 0.5564, 0.7607, 0.5619, 0.7557, 0.5564, 0.7487, 0.5112, 0.7487, 0.5112, 0.7588, 0.5158, 0.7607, 0.5619, 0.7654, 0.5672, 0.7607, 0.5619, 0.7588, 0.5158, 0.7588, 0.5158, 0.7697, 0.5204, 0.7654, 0.5672, 0.7695, 0.5717, 0.7654, 0.5672, 0.7697, 0.5204, 0.7697, 0.5204, 0.7796, 0.5243, 0.7695, 0.5717, 0.6656, 0.5999, 0.6609, 0.5937, 0.7059, 0.5982, 0.7059, 0.5982, 0.711, 0.6017, 0.6656, 0.5999, 0.6705, 0.6073, 0.6656, 0.5999, 0.711, 0.6017, 0.711, 0.6017, 0.7162, 0.6059, 0.6705, 0.6073, 0.675, 0.615, 0.6705, 0.6073, 0.7162, 0.6059, 0.7162, 0.6059, 0.7211, 0.6103, 0.675, 0.615, 0.6785, 0.6216, 0.675, 0.615, 0.7211, 0.6103, 0.7211, 0.6103, 0.7247, 0.6144, 0.6785, 0.6216, 0.5756, 0.4032, 0.6031, 0.43, 0.5731, 0.4614, 0.5731, 0.4614, 0.5458, 0.434, 0.5756, 0.4032, 0.625, 0.4515, 0.628, 0.4544, 0.5971, 0.4876, 0.5971, 0.4876, 0.5942, 0.4845, 0.625, 0.4515, 0.6372, 0.445, 0.628, 0.4544, 0.625, 0.4515, 0.625, 0.4515, 0.6341, 0.4421, 0.6372, 0.445, 0.5418, 0.5435, 0.5131, 0.5251, 0.5397, 0.4929, 0.5397, 0.4929, 0.5699, 0.5098, 0.5418, 0.5435, 0.566, 0.4688, 0.5731, 0.4614, 0.5942, 0.4845, 0.5942, 0.4845, 0.5869, 0.4924, 0.566, 0.4688, 0.6528, 0.4279, 0.6372, 0.445, 0.6341, 0.4421, 0.6341, 0.4421, 0.6498, 0.4251, 0.6528, 0.4279, 0.5397, 0.4929, 0.566, 0.4688, 0.5869, 0.4924, 0.5869, 0.4924, 0.5699, 0.5098, 0.5397, 0.4929, 0.7412, 0.507, 0.7514, 0.5514, 0.6372, 0.445, 0.6372, 0.445, 0.6528, 0.4279, 0.7412, 0.507, 0.7514, 0.5514, 0.745, 0.5622, 0.628, 0.4544, 0.628, 0.4544, 0.6372, 0.445, 0.7514, 0.5514, 0.628, 0.4544, 0.745, 0.5622, 0.7143, 0.5927, 0.7143, 0.5927, 0.5971, 0.4876, 0.628, 0.4544, 0.545, 0.5459, 0.5418, 0.5435, 0.5699, 0.5098, 0.5699, 0.5098, 0.5734, 0.5127, 0.545, 0.5459, 0.5869, 0.4924, 0.5942, 0.4845, 0.5971, 0.4876, 0.5971, 0.4876, 0.5899, 0.4957, 0.5869, 0.4924, 0.5699, 0.5098, 0.5869, 0.4924, 0.5899, 0.4957, 0.5899, 0.4957, 0.5734, 0.5127, 0.5699, 0.5098, 0.5125, 0.4685, 0.5385, 0.4415, 0.566, 0.4688, 0.566, 0.4688, 0.5397, 0.4929, 0.5125, 0.4685, 0.5385, 0.4415, 0.5458, 0.434, 0.5731, 0.4614, 0.5731, 0.4614, 0.566, 0.4688, 0.5385, 0.4415, 0.5131, 0.5251, 0.4835, 0.4985, 0.5125, 0.4685, 0.5125, 0.4685, 0.5397, 0.4929, 0.5131, 0.5251, 0.6031, 0.43, 0.625, 0.4515, 0.5942, 0.4845, 0.5942, 0.4845, 0.5731, 0.4614, 0.6031, 0.43, 0.6341, 0.4421, 0.625, 0.4515, 0.6031, 0.43, 0.6031, 0.43, 0.612, 0.4205, 0.6341, 0.4421, 0.6498, 0.4251, 0.6341, 0.4421, 0.612, 0.4205, 0.612, 0.4205, 0.6383, 0.3931, 0.6498, 0.4251, 0.1451, 0.1092, 0.1391, 0.1178, 0.08949, 0.0815, 0.3006, 0.1487, 0.1812, 0.07589, 0.1895, 0.06654, 0.1895, 0.06654, 0.3054, 0.137, 0.3006, 0.1487, 0.3949, 0.2257, 0.3139, 0.1592, 0.3223, 0.1514, 0.3223, 0.1514, 0.4004, 0.2154, 0.3949, 0.2257, 0.1613, 0.1175, 0.2754, 0.1859, 0.2683, 0.1934, 0.2683, 0.1934, 0.1582, 0.1275, 0.1613, 0.1175, 0.1664, 0.05159, 0.1003, 0.04397, 0.01519, 0.03493, 0.01519, 0.03493, 0.1498, 2.086e-07, 0.1664, 0.05159, 0.1643, 0.06452, 0.1451, 0.1092, 0.08949, 0.0815, 0.08949, 0.0815, 0.1003, 0.04397, 0.1643, 0.06452, 0.2896, 0.1941, 0.3673, 0.2561, 0.3598, 0.2616, 0.3598, 0.2616, 0.2855, 0.2025, 0.2896, 0.1941, 0.3764, 0.2798, 0.4827, 0.3921, 0.4662, 0.4091, 0.4662, 0.4091, 0.3822, 0.3245, 0.3764, 0.2798, 0.5848, 0.3937, 0.557, 0.3674, 0.5836, 0.3402, 0.5836, 0.3402, 0.611, 0.3665, 0.5848, 0.3937, 0.3816, 0.2713, 0.4905, 0.3846, 0.4827, 0.3921, 0.4827, 0.3921, 0.3764, 0.2798, 0.3816, 0.2713, 0.2896, 0.1941, 0.3139, 0.1592, 0.3949, 0.2257, 0.3949, 0.2257, 0.3673, 0.2561, 0.2896, 0.1941, 0.1013, 0.1439, 0.07323, 0.173, 1.788e-07, 0.07309, 1.788e-07, 0.07309, 0.03331, 0.06912, 0.1013, 0.1439, 0.08949, 0.0815, 0.1391, 0.1178, 0.1013, 0.1439, 0.1013, 0.1439, 0.03331, 0.06912, 0.08949, 0.0815, 0.3054, 0.137, 0.1895, 0.06654, 0.1973, 0.03197, 0.1973, 0.03197, 0.3031, 0.09686, 0.3054, 0.137, 0.1582, 0.1275, 0.2683, 0.1934, 0.2321, 0.2119, 0.2321, 0.2119, 0.1313, 0.1535, 0.1582, 0.1275, 0.2321, 0.2119, 0.209, 0.2495, 0.1052, 0.1896, 0.1052, 0.1896, 0.1313, 0.1535, 0.2321, 0.2119, 0.3538, 0.3078, 0.3279, 0.3412, 0.2269, 0.264, 0.2269, 0.264, 0.2529, 0.2303, 0.3538, 0.3078, 0.4662, 0.4091, 0.434, 0.4386, 0.3513, 0.356, 0.3513, 0.356, 0.3822, 0.3245, 0.4662, 0.4091, 0.4004, 0.2154, 0.3223, 0.1514, 0.3411, 0.1123, 0.3411, 0.1123, 0.4471, 0.2028, 0.4004, 0.2154, 0.2855, 0.2025, 0.3598, 0.2616, 0.3538, 0.3078, 0.3538, 0.3078, 0.2529, 0.2303, 0.2855, 0.2025, 0.08949, 0.0815, 0.03331, 0.06912, 0.03278, 0.06682, 0.03278, 0.06682, 0.08782, 0.07843, 0.08949, 0.0815, 0.1613, 0.1175, 0.1812, 0.07589, 0.3006, 0.1487, 0.3006, 0.1487, 0.2754, 0.1859, 0.1613, 0.1175, 0.0972, 0.04586, 0.08782, 0.07843, 0.03278, 0.06682, 0.03278, 0.06682, 0.01338, 0.04195, 0.0972, 0.04586, 0.1003, 0.04397, 0.08949, 0.0815, 0.08782, 0.07843, 0.08782, 0.07843, 0.0972, 0.04586, 0.1003, 0.04397, 0.03331, 0.06912, 1.788e-07, 0.07309, 0.01338, 0.04195, 0.01338, 0.04195, 0.03278, 0.06682, 0.03331, 0.06912, 0.01519, 0.03493, 0.1003, 0.04397, 0.0972, 0.04586, 0.0972, 0.04586, 0.01338, 0.04195, 0.01519, 0.03493, 0.3223, 0.1514, 0.3139, 0.1592, 0.3095, 0.1562, 0.3095, 0.1562, 0.3171, 0.147, 0.3223, 0.1514, 0.3171, 0.147, 0.3095, 0.1562, 0.3048, 0.1523, 0.3048, 0.1523, 0.311, 0.1419, 0.3171, 0.147, 0.311, 0.1419, 0.3048, 0.1523, 0.3006, 0.1487, 0.3006, 0.1487, 0.3054, 0.137, 0.311, 0.1419, 0.2683, 0.1934, 0.2754, 0.1859, 0.2802, 0.1882, 0.2802, 0.1882, 0.2744, 0.1958, 0.2683, 0.1934, 0.2744, 0.1958, 0.2802, 0.1882, 0.2854, 0.1911, 0.2854, 0.1911, 0.2806, 0.1991, 0.2744, 0.1958, 0.2806, 0.1991, 0.2854, 0.1911, 0.2896, 0.1941, 0.2896, 0.1941, 0.2855, 0.2025, 0.2806, 0.1991, 0.3139, 0.1592, 0.2896, 0.1941, 0.2854, 0.1911, 0.2854, 0.1911, 0.3095, 0.1562, 0.3139, 0.1592, 0.3095, 0.1562, 0.2854, 0.1911, 0.2802, 0.1882, 0.2802, 0.1882, 0.3048, 0.1523, 0.3095, 0.1562, 0.3048, 0.1523, 0.2802, 0.1882, 0.2754, 0.1859, 0.2754, 0.1859, 0.3006, 0.1487, 0.3048, 0.1523, 0.2529, 0.2303, 0.2269, 0.264, 0.2215, 0.2592, 0.2215, 0.2592, 0.2469, 0.224, 0.2529, 0.2303, 0.2469, 0.224, 0.2215, 0.2592, 0.215, 0.254, 0.215, 0.254, 0.2393, 0.2173, 0.2469, 0.224, 0.2393, 0.2173, 0.215, 0.254, 0.209, 0.2495, 0.209, 0.2495, 0.2321, 0.2119, 0.2393, 0.2173, 0.3054, 0.137, 0.3031, 0.09686, 0.3142, 0.1022, 0.3142, 0.1022, 0.311, 0.1419, 0.3054, 0.137, 0.311, 0.1419, 0.3142, 0.1022, 0.3282, 0.1078, 0.3282, 0.1078, 0.3171, 0.147, 0.311, 0.1419, 0.3171, 0.147, 0.3282, 0.1078, 0.3411, 0.1123, 0.3411, 0.1123, 0.3223, 0.1514, 0.3171, 0.147, 0.2321, 0.2119, 0.2683, 0.1934, 0.2744, 0.1958, 0.2744, 0.1958, 0.2393, 0.2173, 0.2321, 0.2119, 0.2393, 0.2173, 0.2744, 0.1958, 0.2806, 0.1991, 0.2806, 0.1991, 0.2469, 0.224, 0.2393, 0.2173, 0.2469, 0.224, 0.2806, 0.1991, 0.2855, 0.2025, 0.2855, 0.2025, 0.2529, 0.2303, 0.2469, 0.224, 0.5756, 0.4032, 0.5478, 0.3766, 0.557, 0.3674, 0.557, 0.3674, 0.5848, 0.3937, 0.5756, 0.4032, 0.1643, 0.06452, 0.1664, 0.05159, 0.1742, 0.05681, 0.1742, 0.05681, 0.1697, 0.06846, 0.1643, 0.06452, 0.1697, 0.06846, 0.1742, 0.05681, 0.1825, 0.06207, 0.1825, 0.06207, 0.1758, 0.07249, 0.1697, 0.06846, 0.1758, 0.07249, 0.1825, 0.06207, 0.1895, 0.06654, 0.1895, 0.06654, 0.1812, 0.07589, 0.1758, 0.07249, 0.1613, 0.1175, 0.1582, 0.1275, 0.1524, 0.1237, 0.1524, 0.1237, 0.1563, 0.1143, 0.1613, 0.1175, 0.1563, 0.1143, 0.1524, 0.1237, 0.1456, 0.1202, 0.1456, 0.1202, 0.1505, 0.1114, 0.1563, 0.1143, 0.1505, 0.1114, 0.1456, 0.1202, 0.1391, 0.1178, 0.1391, 0.1178, 0.1451, 0.1092, 0.1505, 0.1114, 0.1812, 0.07589, 0.1613, 0.1175, 0.1563, 0.1143, 0.1563, 0.1143, 0.1758, 0.07249, 0.1812, 0.07589, 0.1758, 0.07249, 0.1563, 0.1143, 0.1505, 0.1114, 0.1505, 0.1114, 0.1697, 0.06846, 0.1758, 0.07249, 0.1697, 0.06846, 0.1505, 0.1114, 0.1451, 0.1092, 0.1451, 0.1092, 0.1643, 0.06452, 0.1697, 0.06846, 0.1973, 0.03197, 0.1895, 0.06654, 0.1825, 0.06207, 0.1825, 0.06207, 0.1828, 0.02357, 0.1973, 0.03197, 0.1828, 0.02357, 0.1825, 0.06207, 0.1742, 0.05681, 0.1742, 0.05681, 0.1655, 0.01218, 0.1828, 0.02357, 0.1655, 0.01218, 0.1742, 0.05681, 0.1664, 0.05159, 0.1664, 0.05159, 0.1498, 2.086e-07, 0.1655, 0.01218, 0.1582, 0.1275, 0.1313, 0.1535, 0.1226, 0.1499, 0.1226, 0.1499, 0.1524, 0.1237, 0.1582, 0.1275, 0.1524, 0.1237, 0.1226, 0.1499, 0.1118, 0.1464, 0.1118, 0.1464, 0.1456, 0.1202, 0.1524, 0.1237, 0.1456, 0.1202, 0.1118, 0.1464, 0.1013, 0.1439, 0.1013, 0.1439, 0.1391, 0.1178, 0.1456, 0.1202, 0.1313, 0.1535, 0.1052, 0.1896, 0.09596, 0.1852, 0.09596, 0.1852, 0.1226, 0.1499, 0.1313, 0.1535, 0.1226, 0.1499, 0.09596, 0.1852, 0.08449, 0.1794, 0.08449, 0.1794, 0.1118, 0.1464, 0.1226, 0.1499, 0.1118, 0.1464, 0.08449, 0.1794, 0.07323, 0.173, 0.07323, 0.173, 0.1013, 0.1439, 0.1118, 0.1464, 0.1643, 0.06452, 0.1003, 0.04397, 0.1664, 0.05159, 0.3949, 0.2257, 0.4004, 0.2154, 0.405, 0.2193, 0.405, 0.2193, 0.3984, 0.2289, 0.3949, 0.2257, 0.3984, 0.2289, 0.405, 0.2193, 0.4106, 0.2237, 0.4106, 0.2237, 0.4026, 0.2326, 0.3984, 0.2289, 0.4026, 0.2326, 0.4106, 0.2237, 0.4163, 0.2285, 0.4163, 0.2285, 0.407, 0.2362, 0.4026, 0.2326, 0.407, 0.2362, 0.4163, 0.2285, 0.4215, 0.2326, 0.4215, 0.2326, 0.411, 0.2394, 0.407, 0.2362, 0.3816, 0.2713, 0.3764, 0.2798, 0.3728, 0.2749, 0.3728, 0.2749, 0.3785, 0.2673, 0.3816, 0.2713, 0.3785, 0.2673, 0.3728, 0.2749, 0.3684, 0.2698, 0.3684, 0.2698, 0.3748, 0.2631, 0.3785, 0.2673, 0.3748, 0.2631, 0.3684, 0.2698, 0.3639, 0.2651, 0.3639, 0.2651, 0.3708, 0.2592, 0.3748, 0.2631, 0.3708, 0.2592, 0.3639, 0.2651, 0.3598, 0.2616, 0.3598, 0.2616, 0.3673, 0.2561, 0.3708, 0.2592, 0.411, 0.2394, 0.3816, 0.2713, 0.3785, 0.2673, 0.3785, 0.2673, 0.407, 0.2362, 0.411, 0.2394, 0.407, 0.2362, 0.3785, 0.2673, 0.3748, 0.2631, 0.3748, 0.2631, 0.4026, 0.2326, 0.407, 0.2362, 0.4026, 0.2326, 0.3748, 0.2631, 0.3708, 0.2592, 0.3708, 0.2592, 0.3984, 0.2289, 0.4026, 0.2326, 0.3984, 0.2289, 0.3708, 0.2592, 0.3673, 0.2561, 0.3673, 0.2561, 0.3949, 0.2257, 0.3984, 0.2289, 0.3822, 0.3245, 0.3513, 0.356, 0.3461, 0.3523, 0.3461, 0.3523, 0.376, 0.32, 0.3822, 0.3245, 0.376, 0.32, 0.3461, 0.3523, 0.3399, 0.3483, 0.3399, 0.3483, 0.3683, 0.3154, 0.376, 0.32, 0.3683, 0.3154, 0.3399, 0.3483, 0.3335, 0.3444, 0.3335, 0.3444, 0.3606, 0.3112, 0.3683, 0.3154, 0.3606, 0.3112, 0.3335, 0.3444, 0.3279, 0.3412, 0.3279, 0.3412, 0.3538, 0.3078, 0.3606, 0.3112, 0.4661, 0.2411, 0.4215, 0.2326, 0.4163, 0.2285, 0.4163, 0.2285, 0.4617, 0.2336, 0.4661, 0.2411, 0.4617, 0.2336, 0.4163, 0.2285, 0.4106, 0.2237, 0.4106, 0.2237, 0.4566, 0.2236, 0.4617, 0.2336, 0.4566, 0.2236, 0.4106, 0.2237, 0.405, 0.2193, 0.405, 0.2193, 0.4515, 0.2127, 0.4566, 0.2236, 0.4515, 0.2127, 0.405, 0.2193, 0.4004, 0.2154, 0.4004, 0.2154, 0.4471, 0.2028, 0.4515, 0.2127, 0.3764, 0.2798, 0.3822, 0.3245, 0.376, 0.32, 0.376, 0.32, 0.3728, 0.2749, 0.3764, 0.2798, 0.3728, 0.2749, 0.376, 0.32, 0.3683, 0.3154, 0.3683, 0.3154, 0.3684, 0.2698, 0.3728, 0.2749, 0.3684, 0.2698, 0.3683, 0.3154, 0.3606, 0.3112, 0.3606, 0.3112, 0.3639, 0.2651, 0.3684, 0.2698, 0.3639, 0.2651, 0.3606, 0.3112, 0.3538, 0.3078, 0.3538, 0.3078, 0.3598, 0.2616, 0.3639, 0.2651, 0.5174, 0.4076, 0.5478, 0.3766, 0.5756, 0.4032, 0.5756, 0.4032, 0.5458, 0.434, 0.5174, 0.4076, 0.4905, 0.3846, 0.5227, 0.3525, 0.5257, 0.3555, 0.5257, 0.3555, 0.4937, 0.3874, 0.4905, 0.3846, 0.5257, 0.3555, 0.5227, 0.3525, 0.5318, 0.343, 0.5318, 0.343, 0.5348, 0.346, 0.5257, 0.3555, 0.4871, 0.4421, 0.4559, 0.4698, 0.4364, 0.4418, 0.4364, 0.4418, 0.4692, 0.4125, 0.4871, 0.4421, 0.4937, 0.3874, 0.5174, 0.4076, 0.5103, 0.415, 0.5103, 0.415, 0.486, 0.395, 0.4937, 0.3874, 0.5348, 0.346, 0.5318, 0.343, 0.5483, 0.3268, 0.5483, 0.3268, 0.5512, 0.3297, 0.5348, 0.346, 0.486, 0.395, 0.5103, 0.415, 0.4871, 0.4421, 0.4871, 0.4421, 0.4692, 0.4125, 0.486, 0.395, 0.5318, 0.343, 0.4215, 0.2326, 0.4661, 0.2411, 0.4661, 0.2411, 0.5483, 0.3268, 0.5318, 0.343, 0.5227, 0.3525, 0.411, 0.2394, 0.4215, 0.2326, 0.4215, 0.2326, 0.5318, 0.343, 0.5227, 0.3525, 0.3816, 0.2713, 0.411, 0.2394, 0.5227, 0.3525, 0.5227, 0.3525, 0.4905, 0.3846, 0.3816, 0.2713, 0.4692, 0.4125, 0.4364, 0.4418, 0.434, 0.4386, 0.434, 0.4386, 0.4662, 0.4091, 0.4692, 0.4125, 0.4905, 0.3846, 0.4937, 0.3874, 0.486, 0.395, 0.486, 0.395, 0.4827, 0.3921, 0.4905, 0.3846, 0.4827, 0.3921, 0.486, 0.395, 0.4692, 0.4125, 0.4692, 0.4125, 0.4662, 0.4091, 0.4827, 0.3921, 0.5103, 0.415, 0.5385, 0.4415, 0.5125, 0.4685, 0.5125, 0.4685, 0.4871, 0.4421, 0.5103, 0.415, 0.5174, 0.4076, 0.5458, 0.434, 0.5385, 0.4415, 0.5385, 0.4415, 0.5103, 0.415, 0.5174, 0.4076, 0.5125, 0.4685, 0.4835, 0.4985, 0.4559, 0.4698, 0.4559, 0.4698, 0.4871, 0.4421, 0.5125, 0.4685, 0.4937, 0.3874, 0.5257, 0.3555, 0.5478, 0.3766, 0.5478, 0.3766, 0.5174, 0.4076, 0.4937, 0.3874, 0.5478, 0.3766, 0.5257, 0.3555, 0.5348, 0.346, 0.5348, 0.346, 0.557, 0.3674, 0.5478, 0.3766, 0.557, 0.3674, 0.5348, 0.346, 0.5512, 0.3297, 0.5512, 0.3297, 0.5836, 0.3402, 0.557, 0.3674])
me_cube_026.materials.append(mat_porta03parede_008)
me_cube_026.update()
me_cube_026.normals_split_custom_set([tuple(v) for v in zip(*[iter([-0.04943, -0.998, -0.03965, -0.001286, -1.0, -0.007104, -0.02526, -0.9994, -0.0253, 0.02953, 0.9996, 0.0006647, 0.05622, 0.9984, 0.003205, 0.05582, 0.9984, -0.004937, 0.05582, 0.9984, -0.004937, 0.02961, 0.9996, -0.001682, 0.02953, 0.9996, 0.0006647, 0.02239, 0.9996, -0.0196, 0.04324, 0.9984, -0.03542, 0.03643, 0.9984, -0.04275, 0.03643, 0.9984, -0.04275, 0.01984, 0.9996, -0.02191, 0.02239, 0.9996, -0.0196, -0.0334, -0.9994, 0.001944, -0.06345, -0.998, 0.005603, -0.0633, -0.998, -0.006194, -0.0633, -0.998, -0.006194, -0.03347, -0.9994, -0.002581, -0.0334, -0.9994, 0.001944, 4.727e-06, 1.0, -0.003304, 0.001667, 1.0, -0.005075, 0.02501, 0.9997, 0.006266, 0.02501, 0.9997, 0.006266, -0.0001131, 0.9999, -0.01024, 4.727e-06, 1.0, -0.003304, -0.7545, -0.02611, -0.6558, -0.7847, -0.04048, -0.6185, -0.7856, -0.04089, -0.6174, -0.7856, -0.04089, -0.6174, -0.7545, -0.0261, -0.6558, -0.7545, -0.02611, -0.6558, -0.02231, -0.9994, 0.02489, -0.04132, -0.998, 0.04833, -0.04876, -0.998, 0.03992, -0.04876, -0.998, 0.03992, -0.02527, -0.9994, 0.0221, -0.02231, -0.9994, 0.02489, 0.002026, -1.0, 0.0006436, 0.00116, -0.9999, 0.01461, -0.0006308, -0.9997, 0.02529, -0.0006308, -0.9997, 0.02529, 0.001453, -1.0, 0.001425, 0.002026, -1.0, 0.0006436, 0.001445, 1.0, -1.257e-05, 0.001036, 0.9993, -0.03757, 1.868e-08, 0.9993, -0.03812, 1.868e-08, 0.9993, -0.03812, -3.266e-09, 1.0, 9.488e-07, 0.001445, 1.0, -1.257e-05, 0.00116, -0.9999, 0.01461, 0.0002994, -0.9996, 0.0287, -0.003818, -0.9987, 0.05153, -0.003818, -0.9987, 0.05153, -0.0006308, -0.9997, 0.02529, 0.00116, -0.9999, 0.01461, -0.6565, -0.05941, 0.752, -0.7631, -0.05974, 0.6435, -0.7618, -0.0597, 0.645, -0.7618, -0.0597, 0.645, -0.6578, -0.05937, 0.7509, -0.6565, -0.05941, 0.752, 0.656, -3.445e-06, 0.7548, 0.7198, 6.301e-06, 0.6942, 0.7197, 1.9e-05, 0.6943, 0.7197, 1.9e-05, 0.6943, 0.656, 0.0, 0.7548, 0.656, -3.445e-06, 0.7548, -7.679e-05, -0.9999, -0.01009, -0.02526, -0.9994, -0.0253, -0.001286, -1.0, -0.007104, -0.001286, -1.0, -0.007104, 2.017e-05, -1.0, -0.003311, -7.679e-05, -0.9999, -0.01009, -1.17e-05, 1.0, -0.001098, 0.02953, 0.9996, 0.0006647, 0.02961, 0.9996, -0.001682, 0.02961, 0.9996, -0.001682, 3.231e-05, 1.0, 3.64e-05, -1.17e-05, 1.0, -0.001098, 2.472e-05, -1.0, 3.088e-05, -0.0334, -0.9994, 0.001944, -0.03347, -0.9994, -0.002581, -0.03347, -0.9994, -0.002581, -1.729e-05, -1.0, -0.001098, 2.472e-05, -1.0, 3.088e-05, 0.9921, -2.689e-08, 0.1255, 0.9992, -6.946e-08, -0.04107, 0.9992, -1.55e-07, -0.04107, 0.9992, -1.55e-07, -0.04107, 0.9921, 1.202e-05, 0.1256, 0.9921, -2.689e-08, 0.1255, 0.7469, 1.538e-07, -0.6649, 0.6327, 7.657e-07, -0.7744, 0.6327, 7.06e-07, -0.7744, 0.6327, 7.06e-07, -0.7744, 0.7469, -7.16e-08, -0.6649, 0.7469, 1.538e-07, -0.6649, 0.05124, 1.865e-06, -0.9987, -0.003416, 1.106e-06, -1.0, -0.003414, 1.3e-06, -1.0, -0.003414, 1.3e-06, -1.0, 0.05124, 1.843e-06, -0.9987, 0.05124, 1.865e-06, -0.9987, -3.587e-06, 1.0, -4.057e-06, 0.02239, 0.9996, -0.0196, 0.01984, 0.9996, -0.02191, 0.01984, 0.9996, -0.02191, 9.758e-05, 1.0, 0.0001773, -3.587e-06, 1.0, -4.057e-06, 0.0001016, -1.0, 0.0001746, -0.02231, -0.9994, 0.02489, -0.02527, -0.9994, 0.0221, -0.02527, -0.9994, 0.0221, -2.913e-06, -1.0, -4.441e-06, 0.0001016, -1.0, 0.0001746, 0.0, -1.0, 0.0, 2.017e-05, -1.0, -0.003311, -0.001286, -1.0, -0.007104, -0.001286, -1.0, -0.007104, 0.0, -1.0, 0.0, 0.0, -1.0, 0.0, -0.9954, -0.05956, 0.07504, -0.995, -0.05941, -0.08081, -0.9951, -0.05939, -0.07886, -0.9951, -0.05939, -0.07886, -0.9955, -0.05952, 0.07319, -0.9954, -0.05956, 0.07504, 0.006091, 3.249e-07, -1.0, 0.00609, 0.0, -1.0, 0.006091, 1.766e-07, -1.0, 0.006091, 1.766e-07, -1.0, 0.006091, 5.015e-07, -1.0, 0.006091, 3.249e-07, -1.0, -1.0, 4.384e-07, -0.007419, -1.0, 4.628e-07, -0.007419, -1.0, 2.435e-08, -0.007419, -1.0, 2.435e-08, -0.007419, -1.0, 0.0, -0.007419, -1.0, 4.384e-07, -0.007419, 1.0, -3.054e-09, 0.007407, 1.0, 0.0, 0.007407, 1.0, -5.499e-08, 0.007407, 1.0, -5.499e-08, 0.007407, 1.0, -5.805e-08, 0.007407, 1.0, -3.054e-09, 0.007407, 0.0, 1.0, 0.0, 0.001667, 1.0, -0.005075, 4.727e-06, 1.0, -0.003304, 4.727e-06, 1.0, -0.003304, 0.0, 1.0, 0.0, 0.0, 1.0, 0.0, 0.04742, 0.9986, -0.02532, 0.04324, 0.9984, -0.03542, 0.02239, 0.9996, -0.0196, 0.02239, 0.9996, -0.0196, 0.02535, 0.9996, -0.01403, 0.04742, 0.9986, -0.02532, 0.0519, 0.9985, -0.01445, 0.04742, 0.9986, -0.02532, 0.02535, 0.9996, -0.01403, 0.02535, 0.9996, -0.01403, 0.02806, 0.9996, -0.007195, 0.0519, 0.9985, -0.01445, 0.05582, 0.9984, -0.004937, 0.0519, 0.9985, -0.01445, 0.02806, 0.9996, -0.007195, 0.02806, 0.9996, -0.007195, 0.02961, 0.9996, -0.001682, 0.05582, 0.9984, -0.004937, -0.05851, -0.9982, 0.0163, -0.06345, -0.998, 0.005603, -0.0334, -0.9994, 0.001944, -0.0334, -0.9994, 0.001944, -0.03165, -0.9995, 0.00815, -0.05851, -0.9982, 0.0163, -0.05346, -0.9982, 0.02853, -0.05851, -0.9982, 0.0163, -0.03165, -0.9995, 0.00815, -0.03165, -0.9995, 0.00815, -0.0286, -0.9995, 0.01584, -0.05346, -0.9982, 0.02853, -0.04876, -0.998, 0.03992, -0.05346, -0.9982, 0.02853, -0.0286, -0.9995, 0.01584, -0.0286, -0.9995, 0.01584, -0.02527, -0.9994, 0.0221, -0.04876, -0.998, 0.03992, -0.8768, -0.06233, 0.4769, -0.7618, -0.0597, 0.645, -0.7631, -0.05974, 0.6435, -0.7631, -0.05974, 0.6435, -0.8772, -0.06233, 0.476, -0.8768, -0.06233, 0.4769, -0.9639, -0.06215, 0.259, -0.8768, -0.06233, 0.4769, -0.8772, -0.06233, 0.476, -0.8772, -0.06233, 0.476, -0.9636, -0.06216, 0.2601, -0.9639, -0.06215, 0.259, -0.9955, -0.05952, 0.07319, -0.9639, -0.06215, 0.259, -0.9636, -0.06216, 0.2601, -0.9636, -0.06216, 0.2601, -0.9954, -0.05956, 0.07504, -0.9955, -0.05952, 0.07319, 0.8776, 1.206e-07, -0.4795, 0.7469, 1.538e-07, -0.6649, 0.7469, -7.16e-08, -0.6649, 0.7469, -7.16e-08, -0.6649, 0.8776, -5.671e-08, -0.4795, 0.8776, 1.206e-07, -0.4795, 0.9706, 5.433e-08, -0.2406, 0.8776, 1.206e-07, -0.4795, 0.8776, -5.671e-08, -0.4795, 0.8776, -5.671e-08, -0.4795, 0.9706, -8.154e-08, -0.2406, 0.9706, 5.433e-08, -0.2406, 0.9992, -6.946e-08, -0.04107, 0.9706, 5.433e-08, -0.2406, 0.9706, -8.154e-08, -0.2406, 0.9706, -8.154e-08, -0.2406, 0.9992, -1.55e-07, -0.04107, 0.9992, -6.946e-08, -0.04107, 1.901e-05, 1.0, 2.243e-05, 3.231e-05, 1.0, 3.64e-05, 0.02961, 0.9996, -0.001682, 0.02961, 0.9996, -0.001682, 0.02806, 0.9996, -0.007195, 1.901e-05, 1.0, 2.243e-05, 6.989e-06, 1.0, 8.29e-06, 1.901e-05, 1.0, 2.243e-05, 0.02806, 0.9996, -0.007195, 0.02806, 0.9996, -0.007195, 0.02535, 0.9996, -0.01403, 6.989e-06, 1.0, 8.29e-06, -3.587e-06, 1.0, -4.057e-06, 6.989e-06, 1.0, 8.29e-06, 0.02535, 0.9996, -0.01403, 0.02535, 0.9996, -0.01403, 0.02239, 0.9996, -0.0196, -3.587e-06, 1.0, -4.057e-06, -0.03165, -0.9995, 0.00815, -0.0334, -0.9994, 0.001944, 2.472e-05, -1.0, 3.088e-05, 2.472e-05, -1.0, 3.088e-05, 2.097e-05, -1.0, 2.189e-05, -0.03165, -0.9995, 0.00815, -0.0286, -0.9995, 0.01584, -0.03165, -0.9995, 0.00815, 2.097e-05, -1.0, 2.189e-05, 2.097e-05, -1.0, 2.189e-05, 8.036e-06, -1.0, 7.388e-06, -0.0286, -0.9995, 0.01584, -0.02527, -0.9994, 0.0221, -0.0286, -0.9995, 0.01584, 8.036e-06, -1.0, 7.388e-06, 8.036e-06, -1.0, 7.388e-06, -2.913e-06, -1.0, -4.441e-06, -0.02527, -0.9994, 0.0221, 0.001036, 0.9993, -0.03757, 0.0004761, 0.9972, -0.07477, 4.028e-08, 0.9971, -0.07631, 4.028e-08, 0.9971, -0.07631, 1.868e-08, 0.9993, -0.03812, 0.001036, 0.9993, -0.03757, 0.02696, 0.9996, 0.005428, 0.02501, 0.9997, 0.006266, 0.04898, 0.9986, 0.02056, 0.04898, 0.9986, 0.02056, 0.05107, 0.9986, 0.01555, 0.02696, 0.9996, 0.005428, 0.02862, 0.9996, 0.002962, 0.02696, 0.9996, 0.005428, 0.05107, 0.9986, 0.01555, 0.05107, 0.9986, 0.01555, 0.05376, 0.9985, 0.00912, 0.02862, 0.9996, 0.002962, 0.02953, 0.9996, 0.0006647, 0.02862, 0.9996, 0.002962, 0.05376, 0.9985, 0.00912, 0.05376, 0.9985, 0.00912, 0.05622, 0.9984, 0.003205, 0.02953, 0.9996, 0.0006647, -0.03137, -0.9995, -0.01028, -0.03347, -0.9994, -0.002581, -0.0633, -0.998, -0.006194, -0.0633, -0.998, -0.006194, -0.05856, -0.9981, -0.01767, -0.03137, -0.9995, -0.01028, -0.02824, -0.9994, -0.01928, -0.03137, -0.9995, -0.01028, -0.05856, -0.9981, -0.01767, -0.05856, -0.9981, -0.01767, -0.05341, -0.9981, -0.03008, -0.02824, -0.9994, -0.01928, -0.02526, -0.9994, -0.0253, -0.02824, -0.9994, -0.01928, -0.05341, -0.9981, -0.03008, -0.05341, -0.9981, -0.03008, -0.04943, -0.998, -0.03965, -0.02526, -0.9994, -0.0253, -0.9605, -0.06079, -0.2716, -0.9951, -0.05939, -0.07886, -0.995, -0.05941, -0.08081, -0.995, -0.05941, -0.08081, -0.9603, -0.06079, -0.2722, -0.9605, -0.06079, -0.2716, -0.8733, -0.05797, -0.4838, -0.9605, -0.06079, -0.2716, -0.9603, -0.06079, -0.2722, -0.9603, -0.06079, -0.2722, -0.8742, -0.05801, -0.4821, -0.8733, -0.05797, -0.4838, -0.7847, -0.04048, -0.6185, -0.8733, -0.05797, -0.4838, -0.8742, -0.05801, -0.4821, -0.8742, -0.05801, -0.4821, -0.7856, -0.04089, -0.6174, -0.7847, -0.04048, -0.6185, 0.02862, 0.9996, 0.002962, 0.02953, 0.9996, 0.0006647, -1.17e-05, 1.0, -0.001098, -1.17e-05, 1.0, -0.001098, -4.76e-05, 1.0, -0.00397, 0.02862, 0.9996, 0.002962, 0.02696, 0.9996, 0.005428, 0.02862, 0.9996, 0.002962, -4.76e-05, 1.0, -0.00397, -4.76e-05, 1.0, -0.00397, -8.209e-05, 1.0, -0.007672, 0.02696, 0.9996, 0.005428, 0.02501, 0.9997, 0.006266, 0.02696, 0.9996, 0.005428, -8.209e-05, 1.0, -0.007672, -8.209e-05, 1.0, -0.007672, -0.0001131, 0.9999, -0.01024, 0.02501, 0.9997, 0.006266, -6.342e-05, -1.0, -0.003986, -1.729e-05, -1.0, -0.001098, -0.03347, -0.9994, -0.002581, -0.03347, -0.9994, -0.002581, -0.03137, -0.9995, -0.01028, -6.342e-05, -1.0, -0.003986, -0.000108, -1.0, -0.007696, -6.342e-05, -1.0, -0.003986, -0.03137, -0.9995, -0.01028, -0.03137, -0.9995, -0.01028, -0.02824, -0.9994, -0.01928, -0.000108, -1.0, -0.007696, -7.679e-05, -0.9999, -0.01009, -0.000108, -1.0, -0.007696, -0.02824, -0.9994, -0.01928, -0.02824, -0.9994, -0.01928, -0.02526, -0.9994, -0.0253, -7.679e-05, -0.9999, -0.01009, 0.9438, 1.075e-05, 0.3304, 0.9921, -2.689e-08, 0.1255, 0.9921, 1.202e-05, 0.1256, 0.9921, 1.202e-05, 0.1256, 0.9438, 4.076e-05, 0.3305, 0.9438, 1.075e-05, 0.3304, 0.8423, 2.315e-05, 0.5391, 0.9438, 1.075e-05, 0.3304, 0.9438, 4.076e-05, 0.3305, 0.9438, 4.076e-05, 0.3305, 0.8422, 5.208e-05, 0.5392, 0.8423, 2.315e-05, 0.5391, 0.7198, 6.301e-06, 0.6942, 0.8423, 2.315e-05, 0.5391, 0.8422, 5.208e-05, 0.5392, 0.8422, 5.208e-05, 0.5392, 0.7197, 1.9e-05, 0.6943, 0.7198, 6.301e-06, 0.6942, 0.04898, 0.9986, 0.02056, 0.02501, 0.9997, 0.006266, 0.001667, 1.0, -0.005075, 0.01565, 0.9996, -0.02416, 0.01984, 0.9996, -0.02191, 0.03643, 0.9984, -0.04275, 0.03643, 0.9984, -0.04275, 0.0281, 0.9985, -0.04633, 0.01565, 0.9996, -0.02416, 0.01069, 0.9996, -0.02586, 0.01565, 0.9996, -0.02416, 0.0281, 0.9985, -0.04633, 0.0281, 0.9985, -0.04633, 0.01996, 0.9986, -0.04981, 0.01069, 0.9996, -0.02586, 0.005778, 0.9996, -0.02817, 0.01069, 0.9996, -0.02586, 0.01996, 0.9986, -0.04981, 0.01996, 0.9986, -0.04981, 0.01169, 0.9985, -0.05383, 0.005778, 0.9996, -0.02817, 0.002101, 0.9995, -0.03104, 0.005778, 0.9996, -0.02817, 0.01169, 0.9985, -0.05383, 0.01169, 0.9985, -0.05383, 0.004341, 0.9982, -0.05969, 0.002101, 0.9995, -0.03104, -0.00556, -0.9995, 0.03139, -0.0006308, -0.9997, 0.02529, -0.003818, -0.9987, 0.05153, -0.003818, -0.9987, 0.05153, -0.01234, -0.9983, 0.0577, -0.00556, -0.9995, 0.03139, -0.0107, -0.9995, 0.02935, -0.00556, -0.9995, 0.03139, -0.01234, -0.9983, 0.0577, -0.01234, -0.9983, 0.0577, -0.02152, -0.9982, 0.05513, -0.0107, -0.9995, 0.02935, -0.01701, -0.9995, 0.02756, -0.0107, -0.9995, 0.02935, -0.02152, -0.9982, 0.05513, -0.02152, -0.9982, 0.05513, -0.03133, -0.9982, 0.05194, -0.01701, -0.9995, 0.02756, -0.02231, -0.9994, 0.02489, -0.01701, -0.9995, 0.02756, -0.03133, -0.9982, 0.05194, -0.03133, -0.9982, 0.05194, -0.04132, -0.998, 0.04833, -0.02231, -0.9994, 0.02489, -0.1994, -0.06148, 0.978, -0.05541, -0.05903, 0.9967, -0.05682, -0.05913, 0.9966, -0.05682, -0.05913, 0.9966, -0.2006, -0.06152, 0.9777, -0.1994, -0.06148, 0.978, -0.3636, -0.06264, 0.9294, -0.1994, -0.06148, 0.978, -0.2006, -0.06152, 0.9777, -0.2006, -0.06152, 0.9777, -0.3637, -0.06265, 0.9294, -0.3636, -0.06264, 0.9294, -0.525, -0.06186, 0.8488, -0.3636, -0.06264, 0.9294, -0.3637, -0.06265, 0.9294, -0.3637, -0.06265, 0.9294, -0.5239, -0.06188, 0.8495, -0.525, -0.06186, 0.8488, -0.6578, -0.05937, 0.7509, -0.525, -0.06186, 0.8488, -0.5239, -0.06188, 0.8495, -0.5239, -0.06188, 0.8495, -0.6565, -0.05941, 0.752, -0.6578, -0.05937, 0.7509, 0.1894, 1.769e-06, -0.9819, 0.05124, 1.865e-06, -0.9987, 0.05124, 1.843e-06, -0.9987, 0.05124, 1.843e-06, -0.9987, 0.1894, 1.765e-06, -0.9819, 0.1894, 1.769e-06, -0.9819, 0.3466, 1.687e-06, -0.938, 0.1894, 1.769e-06, -0.9819, 0.1894, 1.765e-06, -0.9819, 0.1894, 1.765e-06, -0.9819, 0.3466, 1.396e-06, -0.938, 0.3466, 1.687e-06, -0.938, 0.5023, 1.203e-06, -0.8647, 0.3466, 1.687e-06, -0.938, 0.3466, 1.396e-06, -0.938, 0.3466, 1.396e-06, -0.938, 0.5023, 8.571e-07, -0.8647, 0.5023, 1.203e-06, -0.8647, 0.6327, 7.657e-07, -0.7744, 0.5023, 1.203e-06, -0.8647, 0.5023, 8.571e-07, -0.8647, 0.5023, 8.571e-07, -0.8647, 0.6327, 7.06e-07, -0.7744, 0.6327, 7.657e-07, -0.7744, 0.005778, 0.9996, -0.02817, 0.002101, 0.9995, -0.03104, 0.001413, 1.0, 0.001587, 0.001413, 1.0, 0.001587, 0.001133, 1.0, 0.001943, 0.005778, 0.9996, -0.02817, 0.01069, 0.9996, -0.02586, 0.005778, 0.9996, -0.02817, 0.001133, 1.0, 0.001943, 0.001133, 1.0, 0.001943, 0.0006814, 1.0, 0.001186, 0.01069, 0.9996, -0.02586, 0.01565, 0.9996, -0.02416, 0.01069, 0.9996, -0.02586, 0.0006814, 1.0, 0.001186, 0.0006814, 1.0, 0.001186, 0.0003567, 1.0, 0.0006341, 0.01565, 0.9996, -0.02416, 0.01984, 0.9996, -0.02191, 0.01565, 0.9996, -0.02416, 0.0003567, 1.0, 0.0006341, 0.0003567, 1.0, 0.0006341, 9.758e-05, 1.0, 0.0001773, 0.01984, 0.9996, -0.02191, 0.001139, -1.0, 0.001887, 0.001453, -1.0, 0.001425, -0.0006308, -0.9997, 0.02529, -0.0006308, -0.9997, 0.02529, -0.00556, -0.9995, 0.03139, 0.001139, -1.0, 0.001887, 0.0006903, -1.0, 0.001148, 0.001139, -1.0, 0.001887, -0.00556, -0.9995, 0.03139, -0.00556, -0.9995, 0.03139, -0.0107, -0.9995, 0.02935, 0.0006903, -1.0, 0.001148, 0.0003638, -1.0, 0.0006153, 0.0006903, -1.0, 0.001148, -0.0107, -0.9995, 0.02935, -0.0107, -0.9995, 0.02935, -0.01701, -0.9995, 0.02756, 0.0003638, -1.0, 0.0006153, 0.0001016, -1.0, 0.0001746, 0.0003638, -1.0, 0.0006153, -0.01701, -0.9995, 0.02756, -0.01701, -0.9995, 0.02756, -0.02231, -0.9994, 0.02489, 0.0001016, -1.0, 0.0001746, 9.639e-09, -0.05685, 0.9984, -4.252e-05, -0.05699, 0.9984, -0.0001671, -0.05689, 0.9984, -0.0001671, -0.05689, 0.9984, 2.137e-08, -0.05675, 0.9984, 9.639e-09, -0.05685, 0.9984, -1.146e-05, -0.05711, 0.9984, -7.983e-05, -0.05719, 0.9984, -0.0002688, -0.05711, 0.9984, -0.0002688, -0.05711, 0.9984, -0.0002505, -0.05705, 0.9984, -1.146e-05, -0.05711, 0.9984, 0.001341, 0.9994, -0.0341, 0.0006909, 0.9976, -0.06874, 0.000697, 0.9973, -0.07276, 0.000697, 0.9973, -0.07276, 0.001511, 0.9993, -0.03631, 0.001341, 0.9994, -0.0341, -0.2274, 1.019e-06, -0.9738, -0.227, 1.127e-06, -0.9739, -0.227, 1.132e-06, -0.9739, -0.227, 1.132e-06, -0.9739, -0.2274, 1.075e-06, -0.9738, -0.2274, 1.019e-06, -0.9738, 0.00081, -1.0, 0.004363, 0.0001888, -1.0, 0.008826, 0.0002202, -0.9999, 0.01574, 0.0002202, -0.9999, 0.01574, 0.001181, -1.0, 0.007884, 0.00081, -1.0, 0.004363, 0.002017, 1.0, 0.000602, 0.001341, 0.9994, -0.0341, 0.001511, 0.9993, -0.03631, 0.001511, 0.9993, -0.03631, 0.001905, 1.0, -4.392e-05, 0.002017, 1.0, 0.000602, 0.001443, -1.0, -2.656e-05, 0.00081, -1.0, 0.004363, 0.001181, -1.0, 0.007884, 0.001181, -1.0, 0.007884, 0.001889, -1.0, -6.169e-05, 0.001443, -1.0, -2.656e-05, 0.001413, 1.0, 0.001587, 0.002101, 0.9995, -0.03104, 0.001341, 0.9994, -0.0341, 0.001341, 0.9994, -0.0341, 0.002017, 1.0, 0.000602, 0.001413, 1.0, 0.001587, 0.002101, 0.9995, -0.03104, 0.004341, 0.9982, -0.05969, 0.0006909, 0.9976, -0.06874, 0.0006909, 0.9976, -0.06874, 0.001341, 0.9994, -0.0341, 0.002101, 0.9995, -0.03104, -7.983e-05, -0.05719, 0.9984, -0.05682, -0.05913, 0.9966, -0.05541, -0.05903, 0.9967, -0.05541, -0.05903, 0.9967, -0.0002688, -0.05711, 0.9984, -7.983e-05, -0.05719, 0.9984, -0.003416, 1.106e-06, -1.0, -0.2274, 1.019e-06, -0.9738, -0.2274, 1.075e-06, -0.9738, -0.2274, 1.075e-06, -0.9738, -0.003414, 1.3e-06, -1.0, -0.003416, 1.106e-06, -1.0, 0.001181, -1.0, 0.007884, 0.0002202, -0.9999, 0.01574, 0.0002994, -0.9996, 0.0287, 0.0002994, -0.9996, 0.0287, 0.00116, -0.9999, 0.01461, 0.001181, -1.0, 0.007884, 0.001889, -1.0, -6.169e-05, 0.001181, -1.0, 0.007884, 0.00116, -0.9999, 0.01461, 0.00116, -0.9999, 0.01461, 0.002026, -1.0, 0.0006436, 0.001889, -1.0, -6.169e-05, -3.043e-09, -1.0, -1.065e-05, -9.999e-08, -1.0, 0.002173, 0.00081, -1.0, 0.004363, 0.00081, -1.0, 0.004363, 0.001443, -1.0, -2.656e-05, -3.043e-09, -1.0, -1.065e-05, -9.999e-08, -1.0, 0.002173, -3.529e-08, -1.0, 0.004458, 0.0001888, -1.0, 0.008826, 0.0001888, -1.0, 0.008826, 0.00081, -1.0, 0.004363, -9.999e-08, -1.0, 0.002173, -0.227, 1.127e-06, -0.9739, 2.14e-08, 9.816e-07, -1.0, -2.362e-08, 1.111e-06, -1.0, -2.362e-08, 1.111e-06, -1.0, -0.227, 1.132e-06, -0.9739, -0.227, 1.127e-06, -0.9739, -4.252e-05, -0.05699, 0.9984, -1.146e-05, -0.05711, 0.9984, -0.0002505, -0.05705, 0.9984, -0.0002505, -0.05705, 0.9984, -0.0001671, -0.05689, 0.9984, -4.252e-05, -0.05699, 0.9984, 0.001511, 0.9993, -0.03631, 0.000697, 0.9973, -0.07276, 0.0004761, 0.9972, -0.07477, 0.0004761, 0.9972, -0.07477, 0.001036, 0.9993, -0.03757, 0.001511, 0.9993, -0.03631, 0.001905, 1.0, -4.392e-05, 0.001511, 0.9993, -0.03631, 0.001036, 0.9993, -0.03757, 0.001036, 0.9993, -0.03757, 0.001445, 1.0, -1.257e-05, 0.001905, 1.0, -4.392e-05, 0.04943, -0.998, -0.03965, 0.02526, -0.9994, -0.0253, 0.001286, -1.0, -0.007104, -0.05582, 0.9984, -0.004937, -0.05622, 0.9984, 0.003205, -0.02953, 0.9996, 0.0006646, -0.02953, 0.9996, 0.0006646, -0.02961, 0.9996, -0.001682, -0.05582, 0.9984, -0.004937, -0.03643, 0.9984, -0.04275, -0.04324, 0.9984, -0.03542, -0.02239, 0.9996, -0.0196, -0.02239, 0.9996, -0.0196, -0.01984, 0.9996, -0.02191, -0.03643, 0.9984, -0.04275, 0.0633, -0.998, -0.006194, 0.06345, -0.998, 0.005603, 0.0334, -0.9994, 0.001944, 0.0334, -0.9994, 0.001944, 0.03347, -0.9994, -0.002581, 0.0633, -0.998, -0.006194, -0.02501, 0.9997, 0.006266, -0.001667, 1.0, -0.005075, -4.727e-06, 1.0, -0.003303, -4.727e-06, 1.0, -0.003303, 0.0001131, 0.9999, -0.01024, -0.02501, 0.9997, 0.006266, 0.7856, -0.04089, -0.6174, 0.7847, -0.04048, -0.6185, 0.7545, -0.02611, -0.6558, 0.7545, -0.02611, -0.6558, 0.7545, -0.0261, -0.6558, 0.7856, -0.04089, -0.6174, 0.04876, -0.998, 0.03992, 0.04132, -0.998, 0.04833, 0.02231, -0.9994, 0.02489, 0.02231, -0.9994, 0.02489, 0.02527, -0.9994, 0.0221, 0.04876, -0.998, 0.03992, 0.0006309, -0.9997, 0.02529, -0.001158, -0.9999, 0.01466, -0.002026, -1.0, 0.0006435, -0.002026, -1.0, 0.0006435, -0.001453, -1.0, 0.001425, 0.0006309, -0.9997, 0.02529, 1.868e-08, 0.9993, -0.03812, -0.001036, 0.9993, -0.03757, -0.001445, 1.0, -1.261e-05, -0.001445, 1.0, -1.261e-05, -3.266e-09, 1.0, 9.488e-07, 1.868e-08, 0.9993, -0.03812, 0.003818, -0.9987, 0.05153, -0.0003002, -0.9996, 0.0287, -0.001158, -0.9999, 0.01466, -0.001158, -0.9999, 0.01466, 0.0006309, -0.9997, 0.02529, 0.003818, -0.9987, 0.05153, 0.7618, -0.0597, 0.645, 0.7631, -0.05974, 0.6435, 0.6565, -0.05941, 0.752, 0.6565, -0.05941, 0.752, 0.6578, -0.05937, 0.7509, 0.7618, -0.0597, 0.645, -0.7197, 1.93e-05, 0.6943, -0.7198, 6.274e-06, 0.6942, -0.656, -3.399e-06, 0.7548, -0.656, -3.399e-06, 0.7548, -0.656, 0.0, 0.7548, -0.7197, 1.93e-05, 0.6943, 0.001286, -1.0, -0.007104, 0.02526, -0.9994, -0.0253, 7.679e-05, -0.9999, -0.01009, 7.679e-05, -0.9999, -0.01009, -2.016e-05, -1.0, -0.003311, 0.001286, -1.0, -0.007104, -0.02961, 0.9996, -0.001682, -0.02953, 0.9996, 0.0006646, 1.17e-05, 1.0, -0.001098, 1.17e-05, 1.0, -0.001098, -3.231e-05, 1.0, 3.636e-05, -0.02961, 0.9996, -0.001682, 0.03347, -0.9994, -0.002581, 0.0334, -0.9994, 0.001944, -2.472e-05, -1.0, 3.084e-05, -2.472e-05, -1.0, 3.084e-05, 1.729e-05, -1.0, -0.001098, 0.03347, -0.9994, -0.002581, -0.9992, 1.817e-07, -0.04108, -0.9992, 0.0, -0.04107, -0.9921, 5.856e-07, 0.1255, -0.9921, 5.856e-07, 0.1255, -0.9921, 1.4e-05, 0.1256, -0.9992, 1.817e-07, -0.04108, -0.6327, 7.285e-07, -0.7744, -0.6327, 8.117e-07, -0.7744, -0.7469, 8.343e-08, -0.6649, -0.7469, 8.343e-08, -0.6649, -0.7469, 0.0, -0.6649, -0.6327, 7.285e-07, -0.7744, 0.003414, 1.3e-06, -1.0, 0.003417, 1.107e-06, -1.0, -0.05124, 1.873e-06, -0.9987, -0.05124, 1.873e-06, -0.9987, -0.05124, 1.857e-06, -0.9987, 0.003414, 1.3e-06, -1.0, -0.01984, 0.9996, -0.02191, -0.02239, 0.9996, -0.0196, 3.587e-06, 1.0, -4.04e-06, 3.587e-06, 1.0, -4.04e-06, -9.758e-05, 1.0, 0.0001775, -0.01984, 0.9996, -0.02191, 0.02527, -0.9994, 0.0221, 0.02231, -0.9994, 0.02489, -0.0001016, -1.0, 0.0001746, -0.0001016, -1.0, 0.0001746, 2.913e-06, -1.0, -4.308e-06, 0.02527, -0.9994, 0.0221, 0.001286, -1.0, -0.007104, -2.016e-05, -1.0, -0.003311, 0.0, -1.0, -3.47e-07, 0.0, -1.0, -3.47e-07, 0.0, -1.0, 3.712e-07, 0.001286, -1.0, -0.007104, 0.9951, -0.05939, -0.07886, 0.995, -0.05942, -0.08076, 0.9954, -0.05955, 0.07505, 0.9954, -0.05955, 0.07505, 0.9955, -0.05952, 0.07319, 0.9951, -0.05939, -0.07886, -0.006091, 1.773e-07, -1.0, -0.00609, 0.0, -1.0, -0.006091, 3.263e-07, -1.0, -0.006091, 3.263e-07, -1.0, -0.006091, 5.036e-07, -1.0, -0.006091, 1.773e-07, -1.0, 1.0, 0.0, -0.007431, 1.0, 0.0, -0.007431, 1.0, 0.0, -0.007431, 1.0, 0.0, -0.007431, 1.0, 0.0, -0.007431, 1.0, 0.0, -0.007431, -1.0, 7.536e-07, 0.007431, -1.0, 0.0, 0.007431, -1.0, 4.186e-08, 0.007431, -1.0, 4.186e-08, 0.007431, -1.0, 7.955e-07, 0.007431, -1.0, 7.536e-07, 0.007431, -4.727e-06, 1.0, -0.003303, -0.001667, 1.0, -0.005075, 0.0, 1.0, -7.129e-07, 0.0, 1.0, -7.129e-07, 0.0, 1.0, 7.625e-07, -4.727e-06, 1.0, -0.003303, -0.02239, 0.9996, -0.0196, -0.04324, 0.9984, -0.03542, -0.04742, 0.9986, -0.02532, -0.04742, 0.9986, -0.02532, -0.02535, 0.9996, -0.01403, -0.02239, 0.9996, -0.0196, -0.02535, 0.9996, -0.01403, -0.04742, 0.9986, -0.02532, -0.0519, 0.9985, -0.01445, -0.0519, 0.9985, -0.01445, -0.02806, 0.9996, -0.007195, -0.02535, 0.9996, -0.01403, -0.02806, 0.9996, -0.007195, -0.0519, 0.9985, -0.01445, -0.05582, 0.9984, -0.004937, -0.05582, 0.9984, -0.004937, -0.02961, 0.9996, -0.001682, -0.02806, 0.9996, -0.007195, 0.0334, -0.9994, 0.001944, 0.06345, -0.998, 0.005603, 0.05851, -0.9982, 0.0163, 0.05851, -0.9982, 0.0163, 0.03165, -0.9995, 0.00815, 0.0334, -0.9994, 0.001944, 0.03165, -0.9995, 0.00815, 0.05851, -0.9982, 0.0163, 0.05345, -0.9982, 0.02853, 0.05345, -0.9982, 0.02853, 0.0286, -0.9995, 0.01584, 0.03165, -0.9995, 0.00815, 0.0286, -0.9995, 0.01584, 0.05345, -0.9982, 0.02853, 0.04876, -0.998, 0.03992, 0.04876, -0.998, 0.03992, 0.02527, -0.9994, 0.0221, 0.0286, -0.9995, 0.01584, 0.7631, -0.05974, 0.6435, 0.7618, -0.0597, 0.645, 0.8768, -0.06233, 0.4769, 0.8768, -0.06233, 0.4769, 0.8772, -0.06233, 0.476, 0.7631, -0.05974, 0.6435, 0.8772, -0.06233, 0.476, 0.8768, -0.06233, 0.4769, 0.9639, -0.06215, 0.259, 0.9639, -0.06215, 0.259, 0.9636, -0.06216, 0.2601, 0.8772, -0.06233, 0.476, 0.9636, -0.06216, 0.2601, 0.9639, -0.06215, 0.259, 0.9955, -0.05952, 0.07319, 0.9955, -0.05952, 0.07319, 0.9954, -0.05955, 0.07505, 0.9636, -0.06216, 0.2601, -0.7469, 0.0, -0.6649, -0.7469, 8.343e-08, -0.6649, -0.8776, 0.0, -0.4795, -0.8776, 0.0, -0.4795, -0.8776, 0.0, -0.4795, -0.7469, 0.0, -0.6649, -0.8776, 0.0, -0.4795, -0.8776, 0.0, -0.4795, -0.9706, 0.0, -0.2406, -0.9706, 0.0, -0.2406, -0.9706, 0.0, -0.2406, -0.8776, 0.0, -0.4795, -0.9706, 0.0, -0.2406, -0.9706, 0.0, -0.2406, -0.9992, 0.0, -0.04107, -0.9992, 0.0, -0.04107, -0.9992, 1.817e-07, -0.04108, -0.9706, 0.0, -0.2406, -0.02961, 0.9996, -0.001682, -3.231e-05, 1.0, 3.636e-05, -1.901e-05, 1.0, 2.246e-05, -1.901e-05, 1.0, 2.246e-05, -0.02806, 0.9996, -0.007195, -0.02961, 0.9996, -0.001682, -0.02806, 0.9996, -0.007195, -1.901e-05, 1.0, 2.246e-05, -6.989e-06, 1.0, 8.455e-06, -6.989e-06, 1.0, 8.455e-06, -0.02535, 0.9996, -0.01403, -0.02806, 0.9996, -0.007195, -0.02535, 0.9996, -0.01403, -6.989e-06, 1.0, 8.455e-06, 3.587e-06, 1.0, -4.04e-06, 3.587e-06, 1.0, -4.04e-06, -0.02239, 0.9996, -0.0196, -0.02535, 0.9996, -0.01403, -2.472e-05, -1.0, 3.084e-05, 0.0334, -0.9994, 0.001944, 0.03165, -0.9995, 0.00815, 0.03165, -0.9995, 0.00815, -2.097e-05, -1.0, 2.184e-05, -2.472e-05, -1.0, 3.084e-05, -2.097e-05, -1.0, 2.184e-05, 0.03165, -0.9995, 0.00815, 0.0286, -0.9995, 0.01584, 0.0286, -0.9995, 0.01584, -8.036e-06, -1.0, 7.539e-06, -2.097e-05, -1.0, 2.184e-05, -8.036e-06, -1.0, 7.539e-06, 0.0286, -0.9995, 0.01584, 0.02527, -0.9994, 0.0221, 0.02527, -0.9994, 0.0221, 2.913e-06, -1.0, -4.308e-06, -8.036e-06, -1.0, 7.539e-06, 4.028e-08, 0.9971, -0.07631, -0.0004761, 0.9972, -0.07477, -0.001036, 0.9993, -0.03757, -0.001036, 0.9993, -0.03757, 1.868e-08, 0.9993, -0.03812, 4.028e-08, 0.9971, -0.07631, -0.04898, 0.9986, 0.02056, -0.02501, 0.9997, 0.006266, -0.02696, 0.9996, 0.005428, -0.02696, 0.9996, 0.005428, -0.05107, 0.9986, 0.01555, -0.04898, 0.9986, 0.02056, -0.05107, 0.9986, 0.01555, -0.02696, 0.9996, 0.005428, -0.02862, 0.9996, 0.002962, -0.02862, 0.9996, 0.002962, -0.05376, 0.9985, 0.00912, -0.05107, 0.9986, 0.01555, -0.05376, 0.9985, 0.00912, -0.02862, 0.9996, 0.002962, -0.02953, 0.9996, 0.0006646, -0.02953, 0.9996, 0.0006646, -0.05622, 0.9984, 0.003205, -0.05376, 0.9985, 0.00912, 0.0633, -0.998, -0.006194, 0.03347, -0.9994, -0.002581, 0.03137, -0.9995, -0.01028, 0.03137, -0.9995, -0.01028, 0.05856, -0.9981, -0.01767, 0.0633, -0.998, -0.006194, 0.05856, -0.9981, -0.01767, 0.03137, -0.9995, -0.01028, 0.02824, -0.9994, -0.01928, 0.02824, -0.9994, -0.01928, 0.05341, -0.9981, -0.03008, 0.05856, -0.9981, -0.01767, 0.05341, -0.9981, -0.03008, 0.02824, -0.9994, -0.01928, 0.02526, -0.9994, -0.0253, 0.02526, -0.9994, -0.0253, 0.04943, -0.998, -0.03965, 0.05341, -0.9981, -0.03008, 0.995, -0.05942, -0.08076, 0.9951, -0.05939, -0.07886, 0.9605, -0.06079, -0.2716, 0.9605, -0.06079, -0.2716, 0.9603, -0.06078, -0.2722, 0.995, -0.05942, -0.08076, 0.9603, -0.06078, -0.2722, 0.9605, -0.06079, -0.2716, 0.8733, -0.05797, -0.4838, 0.8733, -0.05797, -0.4838, 0.8742, -0.05801, -0.4821, 0.9603, -0.06078, -0.2722, 0.8742, -0.05801, -0.4821, 0.8733, -0.05797, -0.4838, 0.7847, -0.04048, -0.6185, 0.7847, -0.04048, -0.6185, 0.7856, -0.04089, -0.6174, 0.8742, -0.05801, -0.4821, 1.17e-05, 1.0, -0.001098, -0.02953, 0.9996, 0.0006646, -0.02862, 0.9996, 0.002962, -0.02862, 0.9996, 0.002962, 4.76e-05, 1.0, -0.003969, 1.17e-05, 1.0, -0.001098, 4.76e-05, 1.0, -0.003969, -0.02862, 0.9996, 0.002962, -0.02696, 0.9996, 0.005428, -0.02696, 0.9996, 0.005428, 8.209e-05, 1.0, -0.007671, 4.76e-05, 1.0, -0.003969, 8.209e-05, 1.0, -0.007671, -0.02696, 0.9996, 0.005428, -0.02501, 0.9997, 0.006266, -0.02501, 0.9997, 0.006266, 0.0001131, 0.9999, -0.01024, 8.209e-05, 1.0, -0.007671, 0.03347, -0.9994, -0.002581, 1.729e-05, -1.0, -0.001098, 6.342e-05, -1.0, -0.003986, 6.342e-05, -1.0, -0.003986, 0.03137, -0.9995, -0.01028, 0.03347, -0.9994, -0.002581, 0.03137, -0.9995, -0.01028, 6.342e-05, -1.0, -0.003986, 0.000108, -1.0, -0.007696, 0.000108, -1.0, -0.007696, 0.02824, -0.9994, -0.01928, 0.03137, -0.9995, -0.01028, 0.02824, -0.9994, -0.01928, 0.000108, -1.0, -0.007696, 7.679e-05, -0.9999, -0.01009, 7.679e-05, -0.9999, -0.01009, 0.02526, -0.9994, -0.0253, 0.02824, -0.9994, -0.01928, -0.9921, 1.4e-05, 0.1256, -0.9921, 5.856e-07, 0.1255, -0.9438, 1.148e-05, 0.3304, -0.9438, 1.148e-05, 0.3304, -0.9438, 4.225e-05, 0.3306, -0.9921, 1.4e-05, 0.1256, -0.9438, 4.225e-05, 0.3306, -0.9438, 1.148e-05, 0.3304, -0.8423, 2.358e-05, 0.5391, -0.8423, 2.358e-05, 0.5391, -0.8422, 5.241e-05, 0.5392, -0.9438, 4.225e-05, 0.3306, -0.8422, 5.241e-05, 0.5392, -0.8423, 2.358e-05, 0.5391, -0.7198, 6.274e-06, 0.6942, -0.7198, 6.274e-06, 0.6942, -0.7197, 1.93e-05, 0.6943, -0.8422, 5.241e-05, 0.5392, -0.04898, 0.9986, 0.02056, -0.001667, 1.0, -0.005075, -0.02501, 0.9997, 0.006266, -0.03643, 0.9984, -0.04275, -0.01984, 0.9996, -0.02191, -0.01565, 0.9996, -0.02416, -0.01565, 0.9996, -0.02416, -0.0281, 0.9985, -0.04633, -0.03643, 0.9984, -0.04275, -0.0281, 0.9985, -0.04633, -0.01565, 0.9996, -0.02416, -0.01069, 0.9996, -0.02586, -0.01069, 0.9996, -0.02586, -0.01996, 0.9986, -0.04981, -0.0281, 0.9985, -0.04633, -0.01996, 0.9986, -0.04981, -0.01069, 0.9996, -0.02586, -0.005779, 0.9996, -0.02817, -0.005779, 0.9996, -0.02817, -0.01169, 0.9985, -0.05383, -0.01996, 0.9986, -0.04981, -0.01169, 0.9985, -0.05383, -0.005779, 0.9996, -0.02817, -0.002101, 0.9995, -0.03104, -0.002101, 0.9995, -0.03104, -0.004341, 0.9982, -0.05968, -0.01169, 0.9985, -0.05383, 0.003818, -0.9987, 0.05153, 0.0006309, -0.9997, 0.02529, 0.005335, -0.9995, 0.03129, 0.005335, -0.9995, 0.03129, 0.01243, -0.9983, 0.05772, 0.003818, -0.9987, 0.05153, 0.01243, -0.9983, 0.05772, 0.005335, -0.9995, 0.03129, 0.0107, -0.9995, 0.02935, 0.0107, -0.9995, 0.02935, 0.02152, -0.9982, 0.05513, 0.01243, -0.9983, 0.05772, 0.02152, -0.9982, 0.05513, 0.0107, -0.9995, 0.02935, 0.01701, -0.9995, 0.02756, 0.01701, -0.9995, 0.02756, 0.03147, -0.9982, 0.05197, 0.02152, -0.9982, 0.05513, 0.03147, -0.9982, 0.05197, 0.01701, -0.9995, 0.02756, 0.02231, -0.9994, 0.02489, 0.02231, -0.9994, 0.02489, 0.04132, -0.998, 0.04833, 0.03147, -0.9982, 0.05197, 0.05682, -0.05913, 0.9966, 0.0554, -0.05903, 0.9967, 0.1994, -0.06148, 0.978, 0.1994, -0.06148, 0.978, 0.2006, -0.06152, 0.9777, 0.05682, -0.05913, 0.9966, 0.2006, -0.06152, 0.9777, 0.1994, -0.06148, 0.978, 0.3636, -0.06264, 0.9294, 0.3636, -0.06264, 0.9294, 0.3637, -0.06265, 0.9294, 0.2006, -0.06152, 0.9777, 0.3637, -0.06265, 0.9294, 0.3636, -0.06264, 0.9294, 0.525, -0.06186, 0.8488, 0.525, -0.06186, 0.8488, 0.5239, -0.06188, 0.8495, 0.3637, -0.06265, 0.9294, 0.5239, -0.06188, 0.8495, 0.525, -0.06186, 0.8488, 0.6578, -0.05937, 0.7509, 0.6578, -0.05937, 0.7509, 0.6565, -0.05941, 0.752, 0.5239, -0.06188, 0.8495, -0.05124, 1.857e-06, -0.9987, -0.05124, 1.873e-06, -0.9987, -0.1894, 1.811e-06, -0.9819, -0.1894, 1.811e-06, -0.9819, -0.1894, 1.799e-06, -0.9819, -0.05124, 1.857e-06, -0.9987, -0.1894, 1.799e-06, -0.9819, -0.1894, 1.811e-06, -0.9819, -0.3466, 1.795e-06, -0.938, -0.3466, 1.795e-06, -0.938, -0.3466, 1.365e-06, -0.938, -0.1894, 1.799e-06, -0.9819, -0.3466, 1.365e-06, -0.938, -0.3466, 1.795e-06, -0.938, -0.5023, 1.34e-06, -0.8647, -0.5023, 1.34e-06, -0.8647, -0.5023, 8.272e-07, -0.8647, -0.3466, 1.365e-06, -0.938, -0.5023, 8.272e-07, -0.8647, -0.5023, 1.34e-06, -0.8647, -0.6327, 8.117e-07, -0.7744, -0.6327, 8.117e-07, -0.7744, -0.6327, 7.285e-07, -0.7744, -0.5023, 8.272e-07, -0.8647, -0.001413, 1.0, 0.001587, -0.002101, 0.9995, -0.03104, -0.005779, 0.9996, -0.02817, -0.005779, 0.9996, -0.02817, -0.001133, 1.0, 0.001943, -0.001413, 1.0, 0.001587, -0.001133, 1.0, 0.001943, -0.005779, 0.9996, -0.02817, -0.01069, 0.9996, -0.02586, -0.01069, 0.9996, -0.02586, -0.0006814, 1.0, 0.001186, -0.001133, 1.0, 0.001943, -0.0006814, 1.0, 0.001186, -0.01069, 0.9996, -0.02586, -0.01565, 0.9996, -0.02416, -0.01565, 0.9996, -0.02416, -0.0003567, 1.0, 0.0006346, -0.0006814, 1.0, 0.001186, -0.0003567, 1.0, 0.0006346, -0.01565, 0.9996, -0.02416, -0.01984, 0.9996, -0.02191, -0.01984, 0.9996, -0.02191, -9.758e-05, 1.0, 0.0001775, -0.0003567, 1.0, 0.0006346, 0.0006309, -0.9997, 0.02529, -0.001453, -1.0, 0.001425, -0.001139, -1.0, 0.001888, -0.001139, -1.0, 0.001888, 0.005335, -0.9995, 0.03129, 0.0006309, -0.9997, 0.02529, 0.005335, -0.9995, 0.03129, -0.001139, -1.0, 0.001888, -0.0006903, -1.0, 0.001148, -0.0006903, -1.0, 0.001148, 0.0107, -0.9995, 0.02935, 0.005335, -0.9995, 0.03129, 0.0107, -0.9995, 0.02935, -0.0006903, -1.0, 0.001148, -0.0003638, -1.0, 0.0006153, -0.0003638, -1.0, 0.0006153, 0.01701, -0.9995, 0.02756, 0.0107, -0.9995, 0.02935, 0.01701, -0.9995, 0.02756, -0.0003638, -1.0, 0.0006153, -0.0001016, -1.0, 0.0001746, -0.0001016, -1.0, 0.0001746, 0.02231, -0.9994, 0.02489, 0.01701, -0.9995, 0.02756, 0.0001673, -0.05689, 0.9984, 4.257e-05, -0.05699, 0.9984, 9.639e-09, -0.05685, 0.9984, 9.639e-09, -0.05685, 0.9984, 2.137e-08, -0.05675, 0.9984, 0.0001673, -0.05689, 0.9984, 0.0002691, -0.05711, 0.9984, 7.981e-05, -0.05719, 0.9984, 1.148e-05, -0.05711, 0.9984, 1.148e-05, -0.05711, 0.9984, 0.0002509, -0.05705, 0.9984, 0.0002691, -0.05711, 0.9984, -0.000697, 0.9973, -0.07276, -0.0006866, 0.9976, -0.06879, -0.001341, 0.9994, -0.0341, -0.001341, 0.9994, -0.0341, -0.001512, 0.9993, -0.03631, -0.000697, 0.9973, -0.07276, 0.227, 1.119e-06, -0.9739, 0.227, 1.122e-06, -0.9739, 0.2274, 1.009e-06, -0.9738, 0.2274, 1.009e-06, -0.9738, 0.2274, 1.057e-06, -0.9738, 0.227, 1.119e-06, -0.9739, -0.0002202, -0.9999, 0.01574, -0.000118, -1.0, 0.008701, -0.0008535, -1.0, 0.00455, -0.0008535, -1.0, 0.00455, -0.001181, -1.0, 0.007884, -0.0002202, -0.9999, 0.01574, -0.001512, 0.9993, -0.03631, -0.001341, 0.9994, -0.0341, -0.002017, 1.0, 0.0006019, -0.002017, 1.0, 0.0006019, -0.001905, 1.0, -4.395e-05, -0.001512, 0.9993, -0.03631, -0.001181, -1.0, 0.007884, -0.0008535, -1.0, 0.00455, -0.001443, -1.0, -2.649e-05, -0.001443, -1.0, -2.649e-05, -0.001889, -1.0, -6.165e-05, -0.001181, -1.0, 0.007884, -0.001341, 0.9994, -0.0341, -0.002101, 0.9995, -0.03104, -0.001413, 1.0, 0.001587, -0.001413, 1.0, 0.001587, -0.002017, 1.0, 0.0006019, -0.001341, 0.9994, -0.0341, -0.0006866, 0.9976, -0.06879, -0.004341, 0.9982, -0.05968, -0.002101, 0.9995, -0.03104, -0.002101, 0.9995, -0.03104, -0.001341, 0.9994, -0.0341, -0.0006866, 0.9976, -0.06879, 0.0554, -0.05903, 0.9967, 0.05682, -0.05913, 0.9966, 7.981e-05, -0.05719, 0.9984, 7.981e-05, -0.05719, 0.9984, 0.0002691, -0.05711, 0.9984, 0.0554, -0.05903, 0.9967, 0.2274, 1.057e-06, -0.9738, 0.2274, 1.009e-06, -0.9738, 0.003417, 1.107e-06, -1.0, 0.003417, 1.107e-06, -1.0, 0.003414, 1.3e-06, -1.0, 0.2274, 1.057e-06, -0.9738, -0.0003002, -0.9996, 0.0287, -0.0002202, -0.9999, 0.01574, -0.001181, -1.0, 0.007884, -0.001181, -1.0, 0.007884, -0.001158, -0.9999, 0.01466, -0.0003002, -0.9996, 0.0287, -0.001158, -0.9999, 0.01466, -0.001181, -1.0, 0.007884, -0.001889, -1.0, -6.165e-05, -0.001889, -1.0, -6.165e-05, -0.002026, -1.0, 0.0006435, -0.001158, -0.9999, 0.01466, -0.0008535, -1.0, 0.00455, -9.999e-08, -1.0, 0.002173, -3.043e-09, -1.0, -1.065e-05, -3.043e-09, -1.0, -1.065e-05, -0.001443, -1.0, -2.649e-05, -0.0008535, -1.0, 0.00455, -0.000118, -1.0, 0.008701, -3.529e-08, -1.0, 0.004458, -9.999e-08, -1.0, 0.002173, -9.999e-08, -1.0, 0.002173, -0.0008535, -1.0, 0.00455, -0.000118, -1.0, 0.008701, -2.362e-08, 1.111e-06, -1.0, 2.14e-08, 9.816e-07, -1.0, 0.227, 1.122e-06, -0.9739, 0.227, 1.122e-06, -0.9739, 0.227, 1.119e-06, -0.9739, -2.362e-08, 1.111e-06, -1.0, 0.0002509, -0.05705, 0.9984, 1.148e-05, -0.05711, 0.9984, 4.257e-05, -0.05699, 0.9984, 4.257e-05, -0.05699, 0.9984, 0.0001673, -0.05689, 0.9984, 0.0002509, -0.05705, 0.9984, -0.0004761, 0.9972, -0.07477, -0.000697, 0.9973, -0.07276, -0.001512, 0.9993, -0.03631, -0.001512, 0.9993, -0.03631, -0.001036, 0.9993, -0.03757, -0.0004761, 0.9972, -0.07477, -0.001036, 0.9993, -0.03757, -0.001512, 0.9993, -0.03631, -0.001905, 1.0, -4.395e-05, -0.001905, 1.0, -4.395e-05, -0.001445, 1.0, -1.261e-05, -0.001036, 0.9993, -0.03757])] * 3)])
me_cube_028 = bpy.data.meshes.new('Cube.028')
me_cube_028.from_pydata([(-0.8232, -0.06524, -0.4773), (-0.8232, -0.06524, 0.4773), (-0.8232, 0.06524, 0.4773), (-0.8232, 0.06524, -0.4773), (0.8232, 0.06524, 0.4773), (0.8232, 0.06524, -0.4773), (0.8232, -0.06524, 0.4773), (0.8232, -0.06524, -0.4773)], [], [(3, 0, 1), (1, 2, 3), (5, 3, 2), (2, 4, 5), (7, 5, 4), (4, 6, 7), (0, 7, 6), (6, 1, 0), (0, 3, 5), (5, 7, 0), (6, 4, 2), (2, 1, 6)])
me_cube_028.polygons.foreach_set('use_smooth', [True] * 12)
_k = set([(0, 1), (0, 3), (0, 7), (1, 2), (1, 6), (2, 3), (2, 4), (3, 5), (4, 5), (4, 6), (5, 7), (6, 7)])
me_cube_028.attributes.new('sharp_edge', 'BOOLEAN', 'EDGE').data.foreach_set('value', [ (min(e.vertices), max(e.vertices)) in _k for e in me_cube_028.edges])
_uv = me_cube_028.uv_layers.new(name='UVMap')
_uv.uv.foreach_set('vector', [0.7256, 0.005848, 0.4398, 0.04597, 0.443, 0.0393, 0.443, 0.0393, 0.7232, 5.198e-05, 0.7256, 0.005848, 0.6588, 0.1205, 0.7256, 0.005848, 0.7256, 0.2675, 0.7256, 0.2675, 0.6618, 0.1224, 0.6588, 0.1205, 0.6414, 0.1357, 0.6588, 0.1205, 0.6618, 0.1224, 0.6618, 0.1224, 0.6419, 0.1374, 0.6414, 0.1357, 0.4398, 0.04597, 0.6414, 0.1357, 0.6419, 0.1374, 0.6419, 0.1374, 0.4321, 0.1841, 0.4398, 0.04597, 0.4398, 0.04597, 0.7256, 0.005848, 0.6588, 0.1205, 0.6588, 0.1205, 0.6414, 0.1357, 0.4398, 0.04597, 0.6419, 0.1374, 0.6618, 0.1224, 0.7256, 0.2675, 0.7256, 0.2675, 0.4321, 0.1841, 0.6419, 0.1374])
me_cube_028.materials.append(mat_porta03parede_008)
me_cube_028.update()
me_cube_028.normals_split_custom_set([tuple(v) for v in zip(*[iter([-1.0, 0.0, 0.0, -1.0, 0.0, 0.0, -1.0, 0.0, 0.0, -1.0, 0.0, 0.0, -1.0, 0.0, 0.0, -1.0, 0.0, 0.0, 0.0, 1.0, 0.0, 0.0, 1.0, 0.0, 0.0, 1.0, 0.0, 0.0, 1.0, 0.0, 0.0, 1.0, 0.0, 0.0, 1.0, 0.0, 1.0, 0.0, 0.0, 1.0, 0.0, 0.0, 1.0, 0.0, 0.0, 1.0, 0.0, 0.0, 1.0, 0.0, 0.0, 1.0, 0.0, 0.0, 0.0, -1.0, -1.262e-08, 0.0, -1.0, 0.0, 0.0, -1.0, -6.342e-09, 0.0, -1.0, -6.342e-09, 0.0, -1.0, -1.896e-08, 0.0, -1.0, -1.262e-08, 0.0, 2.924e-05, -1.0, 0.0, 2.924e-05, -1.0, 0.0, 2.924e-05, -1.0, 0.0, 2.924e-05, -1.0, 0.0, 2.924e-05, -1.0, 0.0, 2.924e-05, -1.0, 0.0, -2.924e-05, 1.0, 0.0, -2.924e-05, 1.0, 0.0, -2.924e-05, 1.0, 0.0, -2.924e-05, 1.0, 0.0, -2.924e-05, 1.0, 0.0, -2.924e-05, 1.0])] * 3)])

# ---- objects
ob_cube_007 = bpy.data.objects.new('Cube.007', me_cube_026)
ob_cube_008 = bpy.data.objects.new('Cube.008', me_cube_028)

# ---- transforms, parenting, visibility, modifiers, constraints
ob_cube_007.location = (-0.08221, -106.8, 60.49)
ob_cube_007.rotation_euler = (-1.629e-07, 0.0, 0.0)
ob_cube_007.scale = (98.69, 98.69, 98.69)
ob_cube_007.lock_location = (False, True, True)
ob_cube_007.color = (0.8, 0.8, 0.8, 1.0)
ob_cube_008.location = (0.08221, -107.0, -2.767)
ob_cube_008.rotation_euler = (-1.629e-07, 0.0, 0.0)
ob_cube_008.scale = (98.69, 98.69, 1.379)
ob_cube_008.lock_location = (False, True, True)
ob_cube_008.color = (0.8, 0.8, 0.8, 1.0)

# ---- collection membership
col_portas.objects.link(ob_cube_007)
col_portas.objects.link(ob_cube_008)

# ---- scene / render settings (as saved in the file)
scene.frame_start = 1; scene.frame_end = 250; scene.frame_set(1)
scene.render.engine = 'CYCLES'
scene.render.fps = 25
scene.cycles.feature_set = 'EXPERIMENTAL'
scene.cycles.samples = 1024
scene.cycles.sampling_pattern = 'TABULATED_SOBOL'
scene.cycles.use_light_tree = False
scene.cycles.use_auto_tile = False
scene.eevee.taa_render_samples = 1024
scene.view_settings.look = 'High Contrast'
scene.view_settings.view_transform = 'Filmic'
bpy.context.view_layer.update()

# ---- added for rendering (the .blend has no active camera): camera
cam_auto = bpy.data.cameras.new('AutoCamera')
cam_auto.lens = 50.0
cam_auto.sensor_width = 36.0
cam_auto.clip_end = 3581.64
ob_auto_camera = bpy.data.objects.new('AutoCamera', cam_auto)
scene.collection.objects.link(ob_auto_camera)
ob_auto_camera.location = (204.001, -351.853, 208.646)
ob_auto_camera.rotation_euler = (1.09748, -7.21219e-08, 0.694738)
scene.camera = ob_auto_camera
bpy.context.view_layer.update()
